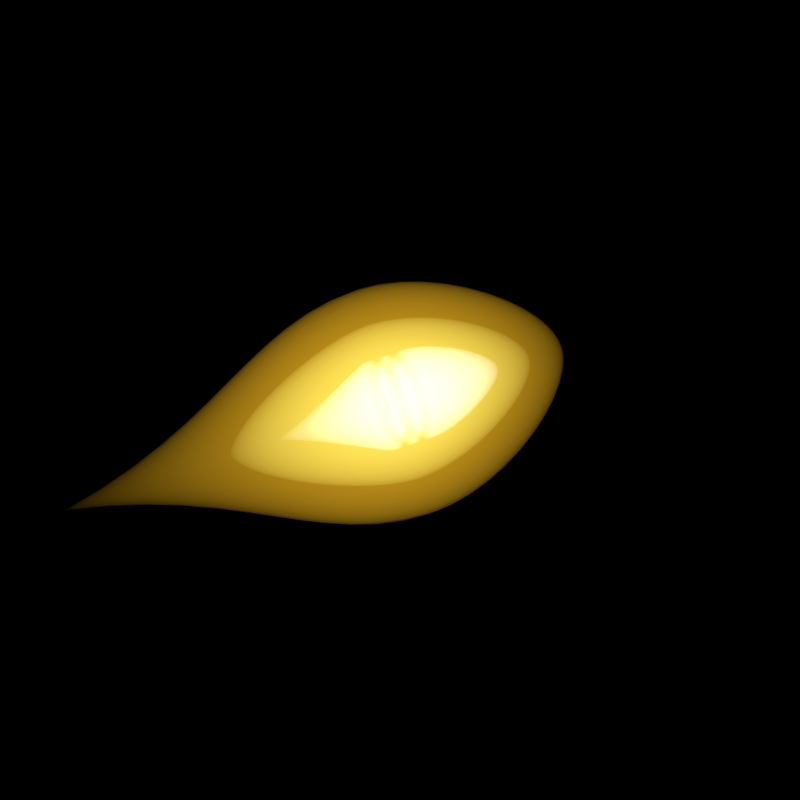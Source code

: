 # Source: Medium_Hybrid_Fusion.blend  (saved by Blender 3.6.11; exported with 4.5.12 LTS)
import bpy
from mathutils import Matrix  # noqa: F401  (used for matrix-valued properties, if any)

bpy.ops.wm.read_factory_settings(use_empty=True)
scene = bpy.context.scene
scene.name = 'Scene'

# ---- collections
col_outfit_camera = bpy.data.collections.new('Outfit Camera'); scene.collection.children.link(col_outfit_camera)
col_top_camera = bpy.data.collections.new('Top Camera'); scene.collection.children.link(col_top_camera)
col_nova_camera = bpy.data.collections.new('Nova Camera'); scene.collection.children.link(col_nova_camera)
col_green = bpy.data.collections.new('Green'); scene.collection.children.link(col_green)
col_orange = bpy.data.collections.new('Orange'); scene.collection.children.link(col_orange)

# ---- materials (node trees are filled in below, after node groups)
mat_material = bpy.data.materials.new('Material')
mat_bullet = bpy.data.materials.new('Bullet')
mat_bullet.diffuse_color = (0.6172, 0.6172, 0.6172, 1.0)
mat_inner_glow = bpy.data.materials.new('Inner Glow')
mat_inner_glow.diffuse_color = (1.0, 1.0, 1.0, 1.0)
mat_outer_glow = bpy.data.materials.new('Outer Glow')
mat_outer_glow.diffuse_color = (0.5457, 1.0, 0.5457, 1.0)
mat_outer_green = bpy.data.materials.new('Outer Green')
mat_outer_green.diffuse_color = (0.005181, 0.9911, 0.005182, 1.0)
mat_outer_yellow = bpy.data.materials.new('Outer Yellow')
mat_outer_yellow.diffuse_color = (0.7011, 0.3763, 0.01444, 1.0)
mat_outer_glow_001 = bpy.data.materials.new('Outer Glow.001')
mat_outer_glow_001.diffuse_color = (0.9387, 0.9387, 0.162, 1.0)
mat_inner_glow_001 = bpy.data.materials.new('Inner Glow.001')
mat_inner_glow_001.diffuse_color = (1.0, 1.0, 1.0, 1.0)

# ---- node groups
ng_auto_smooth = bpy.data.node_groups.new('Auto Smooth', 'GeometryNodeTree')
_s = ng_auto_smooth.interface.new_socket(name='Geometry', in_out='OUTPUT', socket_type='NodeSocketGeometry')
_s = ng_auto_smooth.interface.new_socket(name='Geometry', in_out='INPUT', socket_type='NodeSocketGeometry')
_s = ng_auto_smooth.interface.new_socket(name='Angle', in_out='INPUT', socket_type='NodeSocketFloat')
_s.subtype = 'ANGLE'
_s.min_value = 0.0
_s.max_value = 3.142
ng_auto_smooth.is_modifier = True
_N = ng_auto_smooth.nodes; _L = ng_auto_smooth.links
n0 = _N.new('NodeGroupOutput'); n0.name = 'Group Output'; n0.location = (480, -100)
n1 = _N.new('NodeGroupInput'); n1.name = 'Group Input'; n1.location = (-420, -300)
n2 = _N.new('NodeGroupInput'); n2.name = 'Group Input.001'; n2.location = (-60, -100)
n3 = _N.new('GeometryNodeSetShadeSmooth'); n3.name = 'Set Shade Smooth'; n3.location = (120, -100)
n3.domain = 'EDGE'
n4 = _N.new('GeometryNodeSetShadeSmooth'); n4.name = 'Set Shade Smooth.001'; n4.location = (300, -100)
n5 = _N.new('GeometryNodeInputMeshEdgeAngle'); n5.name = 'Edge Angle'; n5.location = (-420, -220)
n6 = _N.new('GeometryNodeInputEdgeSmooth'); n6.name = 'Is Edge Smooth'; n6.location = (-60, -160)
n7 = _N.new('GeometryNodeInputShadeSmooth'); n7.name = 'Is Face Smooth'; n7.location = (-240, -340)
n8 = _N.new('FunctionNodeBooleanMath'); n8.name = 'Boolean Math'; n8.location = (-60, -220)
n9 = _N.new('FunctionNodeCompare'); n9.name = 'Compare'; n9.location = (-240, -180)
n9.operation = 'LESS_EQUAL'
_L.new(n5.outputs[0], n9.inputs[0])
_L.new(n4.outputs[0], n0.inputs[0])
_L.new(n1.outputs[1], n9.inputs[1])
_L.new(n9.outputs[0], n8.inputs[0])
_L.new(n7.outputs[0], n8.inputs[1])
_L.new(n2.outputs[0], n3.inputs[0])
_L.new(n6.outputs[0], n3.inputs[1])
_L.new(n3.outputs[0], n4.inputs[0])
_L.new(n8.outputs[0], n3.inputs[2])
n0.is_active_output = True

# ---- material node trees
mat_material.use_nodes = True; mat_material.node_tree.nodes.clear()
_N = mat_material.node_tree.nodes; _L = mat_material.node_tree.links
n0 = _N.new('ShaderNodeOutputMaterial'); n0.name = 'Material Output'; n0.location = (300, 300)
n1 = _N.new('ShaderNodeEmission'); n1.name = 'Emission'; n1.location = (10, 300)
n1.inputs[1].default_value = 0.5
_L.new(n1.outputs[0], n0.inputs[0])
n0.is_active_output = True
mat_bullet.use_nodes = True; mat_bullet.node_tree.nodes.clear()
_N = mat_bullet.node_tree.nodes; _L = mat_bullet.node_tree.links
n0 = _N.new('ShaderNodeOutputMaterial'); n0.name = 'Material Output'; n0.location = (300, 300)
n1 = _N.new('ShaderNodeBsdfPrincipled'); n1.name = 'Principled BSDF'; n1.location = (10, 300)
n1.distribution = 'GGX'
n1.subsurface_method = 'BURLEY'
n1.inputs[0].default_value = (0.6172, 0.6172, 0.6172, 1.0)
n1.inputs[1].default_value = 0.7
n1.inputs[3].default_value = 1.45
n1.inputs[27].default_value = (0.0, 0.0, 0.0, 1.0)
n1.inputs[28].default_value = 1.0
_L.new(n1.outputs[0], n0.inputs[0])
n0.is_active_output = True
mat_inner_glow.use_nodes = True; mat_inner_glow.node_tree.nodes.clear()
_N = mat_inner_glow.node_tree.nodes; _L = mat_inner_glow.node_tree.links
n0 = _N.new('ShaderNodeOutputMaterial'); n0.name = 'Material Output'; n0.location = (337, 300)
n1 = _N.new('ShaderNodeEmission'); n1.name = 'Emission'; n1.location = (-87, 262)
n1.inputs[1].default_value = 1.4
_L.new(n1.outputs[0], n0.inputs[1])
n0.is_active_output = True
mat_outer_glow.use_nodes = True; mat_outer_glow.node_tree.nodes.clear()
_N = mat_outer_glow.node_tree.nodes; _L = mat_outer_glow.node_tree.links
n0 = _N.new('ShaderNodeOutputMaterial'); n0.name = 'Material Output'; n0.location = (337, 300)
n1 = _N.new('ShaderNodeEmission'); n1.name = 'Emission'; n1.location = (-87, 262)
n1.inputs[0].default_value = (0.5457, 1.0, 0.5457, 1.0)
n1.inputs[1].default_value = 0.6
_L.new(n1.outputs[0], n0.inputs[1])
n0.is_active_output = True
mat_outer_green.use_nodes = True; mat_outer_green.node_tree.nodes.clear()
_N = mat_outer_green.node_tree.nodes; _L = mat_outer_green.node_tree.links
n0 = _N.new('ShaderNodeOutputMaterial'); n0.name = 'Material Output'; n0.location = (337, 300)
n1 = _N.new('ShaderNodeEmission'); n1.name = 'Emission'; n1.location = (-87, 262)
n1.inputs[0].default_value = (0.005181, 0.9911, 0.005182, 1.0)
n1.inputs[1].default_value = 0.6
_L.new(n1.outputs[0], n0.inputs[1])
n0.is_active_output = True
mat_outer_yellow.use_nodes = True; mat_outer_yellow.node_tree.nodes.clear()
_N = mat_outer_yellow.node_tree.nodes; _L = mat_outer_yellow.node_tree.links
n0 = _N.new('ShaderNodeOutputMaterial'); n0.name = 'Material Output'; n0.location = (337, 300)
n1 = _N.new('ShaderNodeEmission'); n1.name = 'Emission'; n1.location = (-87, 262)
n1.inputs[0].default_value = (0.7011, 0.3763, 0.01444, 1.0)
n1.inputs[1].default_value = 0.6
_L.new(n1.outputs[0], n0.inputs[1])
n0.is_active_output = True
mat_outer_glow_001.use_nodes = True; mat_outer_glow_001.node_tree.nodes.clear()
_N = mat_outer_glow_001.node_tree.nodes; _L = mat_outer_glow_001.node_tree.links
n0 = _N.new('ShaderNodeOutputMaterial'); n0.name = 'Material Output'; n0.location = (337, 300)
n1 = _N.new('ShaderNodeEmission'); n1.name = 'Emission'; n1.location = (-87, 262)
n1.inputs[0].default_value = (0.9387, 0.9387, 0.162, 1.0)
n1.inputs[1].default_value = 0.6
_L.new(n1.outputs[0], n0.inputs[1])
n0.is_active_output = True
mat_inner_glow_001.use_nodes = True; mat_inner_glow_001.node_tree.nodes.clear()
_N = mat_inner_glow_001.node_tree.nodes; _L = mat_inner_glow_001.node_tree.links
n0 = _N.new('ShaderNodeOutputMaterial'); n0.name = 'Material Output'; n0.location = (337, 300)
n1 = _N.new('ShaderNodeEmission'); n1.name = 'Emission'; n1.location = (-87, 262)
n1.inputs[1].default_value = 1.4
_L.new(n1.outputs[0], n0.inputs[1])
n0.is_active_output = True

# ---- world
world_world = bpy.data.worlds.new('World'); scene.world = world_world
world_world.color = (0.0, 0.0, 0.0)
world_world.use_sun_shadow = False
world_world.sun_shadow_jitter_overblur = 0.0
world_world.cycles.sampling_method = 'NONE'
world_world.cycles.sample_map_resolution = 256

# ---- cameras
cam_camera_002 = bpy.data.cameras.new('Camera.002')
cam_camera_002.type = 'ORTHO'
cam_camera_002.clip_end = 100.0
cam_camera_002.lens = 441.0
cam_camera_002.sensor_width = 32.0
cam_camera_002.sensor_height = 18.0
cam_camera_002.ortho_scale = 1.1
cam_camera_002.show_background_images = True
cam_camera_002.dof.focus_distance = 0.0
cam_camera_001 = bpy.data.cameras.new('Camera.001')
cam_camera_001.type = 'ORTHO'
cam_camera_001.clip_end = 100.0
cam_camera_001.lens = 170.0
cam_camera_001.sensor_width = 32.0
cam_camera_001.sensor_height = 18.0
cam_camera_001.ortho_scale = 5.0
cam_camera_001.show_composition_thirds = True
cam_camera_001.dof.focus_distance = 0.0
cam_camera_003 = bpy.data.cameras.new('Camera.003')
cam_camera_003.type = 'ORTHO'
cam_camera_003.clip_end = 100.0
cam_camera_003.lens = 170.0
cam_camera_003.sensor_width = 32.0
cam_camera_003.sensor_height = 18.0
cam_camera_003.ortho_scale = 5.0
cam_camera_003.show_composition_thirds = True
cam_camera_003.dof.focus_distance = 0.0

# ---- lights
light_lamp_002 = bpy.data.lights.new('Lamp.002', 'POINT')
light_lamp_002.transmission_factor = 0.0
light_lamp_002.cutoff_distance = 30.0
light_lamp_002.energy = 500.0
light_lamp_002.shadow_buffer_clip_start = 1.001
light_lamp_002.shadow_soft_size = 1.0
light_lamp_002.shadow_maximum_resolution = 0.006
light_lamp_002.use_absolute_resolution = True
light_lamp_002.cycles.use_multiple_importance_sampling = False
light_sun_002 = bpy.data.lights.new('Sun.002', 'SUN')
light_sun_002.transmission_factor = 0.0
light_sun_002.angle = 1.571
light_sun_002.energy = 2.5
light_sun_002.shadow_buffer_clip_start = 0.5
light_sun_002.shadow_soft_size = 1.0
light_sun_002.shadow_cascade_max_distance = 1000.0
light_sun_002.cycles.use_multiple_importance_sampling = False
light_point_001 = bpy.data.lights.new('Point.001', 'POINT')
light_point_001.color = (0.7187, 0.8527, 1.0)
light_point_001.transmission_factor = 0.0
light_point_001.energy = 2000.0
light_point_001.shadow_buffer_clip_start = 0.5
light_point_001.shadow_soft_size = 0.1
light_point_001.shadow_maximum_resolution = 0.006
light_point_001.use_absolute_resolution = True
light_point_001.cycles.use_multiple_importance_sampling = False
light_sun_001 = bpy.data.lights.new('Sun.001', 'SUN')
light_sun_001.transmission_factor = 0.0
light_sun_001.angle = 0.1993
light_sun_001.energy = 5.0
light_sun_001.shadow_buffer_clip_start = 0.5
light_sun_001.shadow_soft_size = 0.1
light_sun_001.shadow_cascade_max_distance = 1000.0
light_sun_001.cycles.use_multiple_importance_sampling = False
light_point_002 = bpy.data.lights.new('Point.002', 'POINT')
light_point_002.color = (0.7187, 0.8527, 1.0)
light_point_002.transmission_factor = 0.0
light_point_002.energy = 2000.0
light_point_002.shadow_buffer_clip_start = 0.5
light_point_002.shadow_soft_size = 0.1
light_point_002.shadow_maximum_resolution = 0.006
light_point_002.use_absolute_resolution = True
light_point_002.cycles.use_multiple_importance_sampling = False
light_sun_003 = bpy.data.lights.new('Sun.003', 'SUN')
light_sun_003.transmission_factor = 0.0
light_sun_003.angle = 0.1993
light_sun_003.energy = 5.0
light_sun_003.shadow_buffer_clip_start = 0.5
light_sun_003.shadow_soft_size = 0.1
light_sun_003.shadow_cascade_max_distance = 1000.0
light_sun_003.cycles.use_multiple_importance_sampling = False

# ---- meshes
me_mesh = bpy.data.meshes.new('Mesh')
me_mesh.from_pydata([(0.0, 0.0, 0.0), (0.05143, 0.01335, 0.0), (0.1069, 0.05095, 0.0), (0.1647, 0.1092, 0.0), (0.2234, 0.1844, 0.0), (0.2812, 0.2729, 0.0), (0.3365, 0.3712, 0.0), (0.3878, 0.4754, 0.0), (0.4334, 0.5821, 0.0), (0.4716, 0.6876, 0.0), (0.501, 0.7882, 0.0), (0.5198, 0.8802, 0.0), (0.5264, 0.9601, 0.0), (0.0, 0.0, 0.0), (0.05044, 0.01335, 0.01003), (0.1048, 0.05095, 0.02085), (0.1616, 0.1092, 0.03214), (0.2191, 0.1844, 0.04358), (0.2758, 0.2729, 0.05485), (0.33, 0.3712, 0.06565), (0.3803, 0.4754, 0.07565), (0.425, 0.5821, 0.08455), (0.4626, 0.6876, 0.09201), (0.4914, 0.7882, 0.09774), (0.5098, 0.8802, 0.1014), (0.5163, 0.9601, 0.1027), (0.0, 0.0, 0.0), (0.04751, 0.01335, 0.01968), (0.09874, 0.05095, 0.0409), (0.1522, 0.1092, 0.06304), (0.2064, 0.1844, 0.08548), (0.2598, 0.2729, 0.1076), (0.3109, 0.3712, 0.1288), (0.3583, 0.4754, 0.1484), (0.4004, 0.5821, 0.1658), (0.4357, 0.6876, 0.1805), (0.4628, 0.7882, 0.1917), (0.4802, 0.8802, 0.1989), (0.4863, 0.9601, 0.2014), (0.0, 0.0, 0.0), (0.04276, 0.01335, 0.02857), (0.08886, 0.05095, 0.05938), (0.137, 0.1092, 0.09152), (0.1857, 0.1844, 0.1241), (0.2338, 0.2729, 0.1562), (0.2798, 0.3712, 0.187), (0.3224, 0.4754, 0.2154), (0.3603, 0.5821, 0.2408), (0.3922, 0.6876, 0.262), (0.4165, 0.7882, 0.2783), (0.4322, 0.8802, 0.2888), (0.4377, 0.9601, 0.2924), (0.0, 0.0, 0.0), (0.03636, 0.01335, 0.03636), (0.07557, 0.05095, 0.07557), (0.1165, 0.1092, 0.1165), (0.1579, 0.1844, 0.1579), (0.1988, 0.2729, 0.1988), (0.2379, 0.3712, 0.2379), (0.2742, 0.4754, 0.2742), (0.3064, 0.5821, 0.3064), (0.3335, 0.6876, 0.3335), (0.3542, 0.7882, 0.3542), (0.3675, 0.8802, 0.3675), (0.3722, 0.9601, 0.3722), (0.0, 0.0, 0.0), (0.02857, 0.01335, 0.04276), (0.05938, 0.05095, 0.08886), (0.09152, 0.1092, 0.137), (0.1241, 0.1844, 0.1857), (0.1562, 0.2729, 0.2338), (0.187, 0.3712, 0.2798), (0.2154, 0.4754, 0.3224), (0.2408, 0.5821, 0.3603), (0.262, 0.6876, 0.3922), (0.2783, 0.7882, 0.4165), (0.2888, 0.8802, 0.4322), (0.2924, 0.9601, 0.4377), (0.0, 0.0, 0.0), (0.01968, 0.01335, 0.04751), (0.0409, 0.05095, 0.09874), (0.06304, 0.1092, 0.1522), (0.08548, 0.1844, 0.2064), (0.1076, 0.2729, 0.2598), (0.1288, 0.3712, 0.3109), (0.1484, 0.4754, 0.3583), (0.1658, 0.5821, 0.4004), (0.1805, 0.6876, 0.4357), (0.1917, 0.7882, 0.4628), (0.1989, 0.8802, 0.4802), (0.2014, 0.9601, 0.4863), (0.0, 0.0, 0.0), (0.01003, 0.01335, 0.05044), (0.02085, 0.05095, 0.1048), (0.03214, 0.1092, 0.1616), (0.04358, 0.1844, 0.2191), (0.05485, 0.2729, 0.2758), (0.06565, 0.3712, 0.33), (0.07565, 0.4754, 0.3803), (0.08455, 0.5821, 0.425), (0.09201, 0.6876, 0.4626), (0.09774, 0.7882, 0.4914), (0.1014, 0.8802, 0.5098), (0.1027, 0.9601, 0.5163), (0.0, 0.0, 0.0), (-3.725e-09, 0.01335, 0.05143), (3.725e-09, 0.05095, 0.1069), (0.0, 0.1092, 0.1647), (1.118e-08, 0.1844, 0.2234), (1.49e-08, 0.2729, 0.2812), (2.235e-08, 0.3712, 0.3365), (1.49e-08, 0.4754, 0.3878), (9.686e-08, 0.5821, 0.4334), (8.941e-08, 0.6876, 0.4716), (1.118e-07, 0.7882, 0.501), (1.043e-07, 0.8802, 0.5198), (1.043e-07, 0.9601, 0.5264), (0.5264, 1.487, 0.0), (0.5163, 1.487, 0.1027), (0.4863, 1.487, 0.2014), (0.4377, 1.487, 0.2924), (0.3722, 1.487, 0.3722), (0.2924, 1.487, 0.4377), (0.2014, 1.487, 0.4863), (0.1027, 1.487, 0.5163), (1.043e-07, 1.487, 0.5264), (0.4863, 1.066, 0.2014), (0.4863, 1.171, 0.2014), (0.4863, 1.276, 0.2014), (0.4863, 1.382, 0.2014), (0.4377, 1.382, 0.2924), (0.4377, 1.276, 0.2924), (0.4377, 1.171, 0.2924), (0.4377, 1.066, 0.2924), (0.2014, 1.066, 0.4863), (0.2014, 1.171, 0.4863), (0.2014, 1.276, 0.4863), (0.2014, 1.382, 0.4863), (0.1027, 1.382, 0.5163), (0.1027, 1.276, 0.5163), (0.1027, 1.171, 0.5163), (0.1027, 1.066, 0.5163), (0.2924, 1.066, 0.4377), (0.2924, 1.171, 0.4377), (0.2924, 1.276, 0.4377), (0.2924, 1.382, 0.4377), (0.5264, 1.066, 0.0), (0.5264, 1.171, 0.0), (0.5264, 1.276, 0.0), (0.5264, 1.382, 0.0), (0.5163, 1.382, 0.1027), (0.5163, 1.276, 0.1027), (0.5163, 1.171, 0.1027), (0.5163, 1.066, 0.1027), (0.3722, 1.066, 0.3722), (0.3722, 1.171, 0.3722), (0.3722, 1.276, 0.3722), (0.3722, 1.382, 0.3722), (1.043e-07, 1.382, 0.5264), (1.043e-07, 1.276, 0.5264), (1.043e-07, 1.171, 0.5264), (1.043e-07, 1.066, 0.5264), (0.3891, 1.066, 0.1612), (0.3891, 1.171, 0.1612), (0.3501, 1.171, 0.234), (0.3501, 1.066, 0.234), (0.1612, 1.066, 0.3891), (0.1612, 1.171, 0.3891), (0.08216, 1.171, 0.413), (0.08216, 1.066, 0.413), (0.234, 1.066, 0.3501), (0.234, 1.171, 0.3501), (0.4211, 1.066, 0.0), (0.4211, 1.171, 0.0), (0.413, 1.171, 0.08216), (0.413, 1.066, 0.08216), (0.2978, 1.066, 0.2978), (0.2978, 1.171, 0.2978), (8.345e-08, 1.171, 0.4211), (8.345e-08, 1.066, 0.4211), (0.3891, 1.276, 0.1612), (0.3891, 1.382, 0.1612), (0.3501, 1.382, 0.234), (0.3501, 1.276, 0.234), (0.1612, 1.276, 0.3891), (0.1612, 1.382, 0.3891), (0.08216, 1.382, 0.413), (0.08216, 1.276, 0.413), (0.234, 1.276, 0.3501), (0.234, 1.382, 0.3501), (0.4211, 1.276, 0.0), (0.4211, 1.382, 0.0), (0.413, 1.382, 0.08216), (0.413, 1.276, 0.08216), (0.2978, 1.276, 0.2978), (0.2978, 1.382, 0.2978), (8.345e-08, 1.382, 0.4211), (8.345e-08, 1.276, 0.4211), (0.2632, 1.487, 0.0), (0.2581, 1.487, 0.05135), (0.2432, 1.487, 0.1007), (0.2188, 1.487, 0.1462), (0.1861, 1.487, 0.1861), (0.1462, 1.487, 0.2188), (0.1007, 1.487, 0.2432), (0.05135, 1.487, 0.2581), (5.215e-08, 1.487, 0.2632), (0.1316, 1.382, 0.0), (0.1291, 1.382, 0.02567), (0.1216, 1.382, 0.05036), (0.1094, 1.382, 0.07311), (0.09305, 1.382, 0.09305), (0.07311, 1.382, 0.1094), (0.05036, 1.382, 0.1216), (0.02567, 1.382, 0.1291), (2.608e-08, 1.382, 0.1316), (2.608e-08, 1.382, 0.0)], [], [(7, 8, 21, 20), (4, 5, 18, 17), (11, 12, 25, 24), (1, 2, 15, 14), (8, 9, 22, 21), (5, 6, 19, 18), (2, 3, 16, 15), (9, 10, 23, 22), (6, 7, 20, 19), (3, 4, 17, 16), (10, 11, 24, 23), (0, 1, 14, 13), (15, 16, 29, 28), (22, 23, 36, 35), (19, 20, 33, 32), (16, 17, 30, 29), (23, 24, 37, 36), (13, 14, 27, 26), (20, 21, 34, 33), (17, 18, 31, 30), (24, 25, 38, 37), (14, 15, 28, 27), (21, 22, 35, 34), (18, 19, 32, 31), (30, 31, 44, 43), (37, 38, 51, 50), (27, 28, 41, 40), (34, 35, 48, 47), (31, 32, 45, 44), (28, 29, 42, 41), (35, 36, 49, 48), (32, 33, 46, 45), (29, 30, 43, 42), (36, 37, 50, 49), (26, 27, 40, 39), (33, 34, 47, 46), (42, 43, 56, 55), (49, 50, 63, 62), (39, 40, 53, 52), (46, 47, 60, 59), (43, 44, 57, 56), (50, 51, 64, 63), (40, 41, 54, 53), (47, 48, 61, 60), (44, 45, 58, 57), (41, 42, 55, 54), (48, 49, 62, 61), (45, 46, 59, 58), (57, 58, 71, 70), (54, 55, 68, 67), (61, 62, 75, 74), (58, 59, 72, 71), (55, 56, 69, 68), (62, 63, 76, 75), (52, 53, 66, 65), (59, 60, 73, 72), (56, 57, 70, 69), (63, 64, 77, 76), (53, 54, 67, 66), (60, 61, 74, 73), (69, 70, 83, 82), (76, 77, 90, 89), (66, 67, 80, 79), (73, 74, 87, 86), (70, 71, 84, 83), (67, 68, 81, 80), (74, 75, 88, 87), (71, 72, 85, 84), (68, 69, 82, 81), (75, 76, 89, 88), (65, 66, 79, 78), (72, 73, 86, 85), (84, 85, 98, 97), (81, 82, 95, 94), (88, 89, 102, 101), (78, 79, 92, 91), (85, 86, 99, 98), (82, 83, 96, 95), (89, 90, 103, 102), (79, 80, 93, 92), (86, 87, 100, 99), (83, 84, 97, 96), (80, 81, 94, 93), (87, 88, 101, 100), (96, 97, 110, 109), (93, 94, 107, 106), (100, 101, 114, 113), (97, 98, 111, 110), (94, 95, 108, 107), (101, 102, 115, 114), (91, 92, 105, 104), (98, 99, 112, 111), (95, 96, 109, 108), (102, 103, 116, 115), (92, 93, 106, 105), (99, 100, 113, 112), (130, 129, 119, 120), (138, 137, 123, 124), (137, 145, 122, 123), (150, 149, 117, 118), (129, 150, 118, 119), (145, 157, 121, 122), (158, 138, 124, 125), (157, 130, 120, 121), (64, 51, 133, 154), (143, 135, 167, 171), (155, 132, 131, 156), (157, 145, 189, 195), (116, 103, 141, 161), (133, 126, 162, 165), (160, 140, 139, 159), (151, 148, 190, 193), (77, 64, 154, 142), (152, 127, 163, 174), (143, 155, 156, 144), (130, 157, 195, 182), (38, 25, 153, 126), (134, 142, 170, 166), (127, 152, 151, 128), (144, 156, 194, 188), (25, 12, 146, 153), (140, 160, 178, 168), (152, 147, 148, 151), (156, 131, 183, 194), (90, 77, 142, 134), (126, 153, 175, 162), (135, 143, 144, 136), (103, 90, 134, 141), (161, 141, 169, 179), (140, 135, 136, 139), (129, 130, 182, 181), (51, 38, 126, 133), (135, 140, 168, 167), (132, 127, 128, 131), (145, 137, 185, 189), (176, 165, 164, 177), (179, 169, 168, 178), (170, 176, 177, 171), (162, 175, 174, 163), (175, 172, 173, 174), (166, 170, 171, 167), (169, 166, 167, 168), (165, 162, 163, 164), (127, 132, 164, 163), (154, 133, 165, 176), (142, 154, 176, 170), (132, 155, 177, 164), (153, 146, 172, 175), (155, 143, 171, 177), (141, 134, 166, 169), (147, 152, 174, 173), (194, 183, 182, 195), (197, 187, 186, 196), (188, 194, 195, 189), (180, 193, 192, 181), (193, 190, 191, 192), (184, 188, 189, 185), (187, 184, 185, 186), (183, 180, 181, 182), (139, 136, 184, 187), (149, 150, 192, 191), (137, 138, 186, 185), (159, 139, 187, 197), (128, 151, 193, 180), (138, 158, 196, 186), (136, 144, 188, 184), (150, 129, 181, 192), (131, 128, 180, 183), (125, 124, 205, 206), (123, 122, 203, 204), (121, 120, 201, 202), (119, 118, 199, 200), (124, 123, 204, 205), (122, 121, 202, 203), (120, 119, 200, 201), (118, 117, 198, 199), (205, 204, 213, 214), (203, 202, 211, 212), (201, 200, 209, 210), (199, 198, 207, 208), (206, 205, 214, 215), (204, 203, 212, 213), (202, 201, 210, 211), (200, 199, 208, 209), (207, 216, 215, 214, 213, 212, 211, 210, 209, 208)])
me_mesh.polygons.foreach_set('use_smooth', [True] * 185)
me_mesh.materials.append(mat_bullet)
me_mesh.use_remesh_fix_poles = True
me_mesh.use_remesh_preserve_attributes = False
me_mesh.update()
me_mesh_001 = bpy.data.meshes.new('Mesh.001')
me_mesh_001.from_pydata([(0.01125, -0.05083, 0.0), (0.02792, -0.1071, 0.0), (0.0491, -0.1676, 0.0), (0.07387, -0.2313, 0.0), (0.1013, -0.297, 0.0), (0.1305, -0.3636, 0.0), (0.1605, -0.43, 0.0), (0.1904, -0.495, 0.0), (0.2193, -0.5575, 0.0), (0.2463, -0.6163, 0.0), (0.2704, -0.6705, 0.0), (0.2908, -0.7187, 0.0), (0.01103, -0.05083, 0.002195), (0.02739, -0.1071, 0.005448), (0.04816, -0.1676, 0.009579), (0.07245, -0.2313, 0.01441), (0.09936, -0.297, 0.01976), (0.128, -0.3636, 0.02546), (0.1574, -0.43, 0.03131), (0.1868, -0.495, 0.03715), (0.2151, -0.5575, 0.04279), (0.2416, -0.6163, 0.04805), (0.2652, -0.6705, 0.05276), (0.2852, -0.7187, 0.05673), (0.01039, -0.05083, 0.004305), (0.0258, -0.1071, 0.01069), (0.04537, -0.1676, 0.01879), (0.06825, -0.2313, 0.02827), (0.09359, -0.297, 0.03877), (0.1206, -0.3636, 0.04993), (0.1483, -0.43, 0.06142), (0.1759, -0.495, 0.07287), (0.2026, -0.5575, 0.08393), (0.2276, -0.6163, 0.09426), (0.2498, -0.6705, 0.1035), (0.2687, -0.7187, 0.1113), (0.009353, -0.05083, 0.00625), (0.02322, -0.1071, 0.01551), (0.04083, -0.1676, 0.02728), (0.06142, -0.2313, 0.04104), (0.08423, -0.297, 0.05628), (0.1085, -0.3636, 0.07249), (0.1334, -0.43, 0.08916), (0.1583, -0.495, 0.1058), (0.1824, -0.5575, 0.1218), (0.2048, -0.6163, 0.1368), (0.2249, -0.6705, 0.1502), (0.2418, -0.7187, 0.1616), (0.007954, -0.05083, 0.007954), (0.01974, -0.1071, 0.01974), (0.03472, -0.1676, 0.03472), (0.05223, -0.2313, 0.05223), (0.07163, -0.297, 0.07163), (0.09227, -0.3636, 0.09227), (0.1135, -0.43, 0.1135), (0.1346, -0.495, 0.1346), (0.1551, -0.5575, 0.1551), (0.1742, -0.6163, 0.1742), (0.1912, -0.6705, 0.1912), (0.2056, -0.7187, 0.2056), (0.00625, -0.05083, 0.009353), (0.01551, -0.1071, 0.02322), (0.02728, -0.1676, 0.04083), (0.04104, -0.2313, 0.06142), (0.05628, -0.297, 0.08423), (0.07249, -0.3636, 0.1085), (0.08916, -0.43, 0.1334), (0.1058, -0.495, 0.1583), (0.1218, -0.5575, 0.1824), (0.1368, -0.6163, 0.2048), (0.1502, -0.6705, 0.2249), (0.1616, -0.7187, 0.2418), (0.004305, -0.05083, 0.01039), (0.01069, -0.1071, 0.0258), (0.01879, -0.1676, 0.04537), (0.02827, -0.2313, 0.06825), (0.03877, -0.297, 0.09359), (0.04993, -0.3636, 0.1206), (0.06142, -0.43, 0.1483), (0.07287, -0.495, 0.1759), (0.08393, -0.5575, 0.2026), (0.09426, -0.6163, 0.2276), (0.1035, -0.6705, 0.2498), (0.1113, -0.7187, 0.2687), (0.0, 0.0, 0.0), (0.002195, -0.05083, 0.01103), (0.005448, -0.1071, 0.02739), (0.009579, -0.1676, 0.04816), (0.01441, -0.2313, 0.07245), (0.01976, -0.297, 0.09936), (0.02546, -0.3636, 0.128), (0.03131, -0.43, 0.1574), (0.03715, -0.495, 0.1868), (0.04279, -0.5575, 0.2151), (0.04805, -0.6163, 0.2416), (0.05276, -0.6705, 0.2652), (0.05673, -0.7187, 0.2852), (-7.218e-09, -0.05083, 0.01125), (-1.863e-08, -0.1071, 0.02792), (-2.421e-08, -0.1676, 0.0491), (-3.818e-08, -0.2313, 0.07387), (-4.284e-08, -0.297, 0.1013), (-5.774e-08, -0.3636, 0.1305), (-7.451e-08, -0.43, 0.1605), (-8.196e-08, -0.495, 0.1904), (-8.568e-08, -0.5575, 0.2193), (-1.08e-07, -0.6163, 0.2463), (-1.192e-07, -0.6705, 0.2704), (-1.006e-07, -0.7187, 0.2908)], [], [(4, 16, 17, 5), (1, 13, 14, 2), (8, 20, 21, 9), (5, 17, 18, 6), (2, 14, 15, 3), (9, 21, 22, 10), (84, 12, 0), (6, 18, 19, 7), (3, 15, 16, 4), (10, 22, 23, 11), (0, 12, 13, 1), (7, 19, 20, 8), (21, 33, 34, 22), (84, 24, 12), (18, 30, 31, 19), (15, 27, 28, 16), (22, 34, 35, 23), (12, 24, 25, 13), (19, 31, 32, 20), (16, 28, 29, 17), (13, 25, 26, 14), (20, 32, 33, 21), (17, 29, 30, 18), (14, 26, 27, 15), (25, 37, 38, 26), (32, 44, 45, 33), (29, 41, 42, 30), (26, 38, 39, 27), (33, 45, 46, 34), (84, 36, 24), (30, 42, 43, 31), (27, 39, 40, 28), (34, 46, 47, 35), (24, 36, 37, 25), (31, 43, 44, 32), (28, 40, 41, 29), (46, 58, 59, 47), (36, 48, 49, 37), (43, 55, 56, 44), (40, 52, 53, 41), (37, 49, 50, 38), (44, 56, 57, 45), (41, 53, 54, 42), (38, 50, 51, 39), (45, 57, 58, 46), (84, 48, 36), (42, 54, 55, 43), (39, 51, 52, 40), (50, 62, 63, 51), (57, 69, 70, 58), (84, 60, 48), (54, 66, 67, 55), (51, 63, 64, 52), (58, 70, 71, 59), (48, 60, 61, 49), (55, 67, 68, 56), (52, 64, 65, 53), (49, 61, 62, 50), (56, 68, 69, 57), (53, 65, 66, 54), (61, 73, 74, 62), (68, 80, 81, 69), (65, 77, 78, 66), (62, 74, 75, 63), (69, 81, 82, 70), (84, 72, 60), (66, 78, 79, 67), (63, 75, 76, 64), (70, 82, 83, 71), (60, 72, 73, 61), (67, 79, 80, 68), (64, 76, 77, 65), (75, 88, 89, 76), (82, 95, 96, 83), (72, 85, 86, 73), (79, 92, 93, 80), (76, 89, 90, 77), (73, 86, 87, 74), (80, 93, 94, 81), (77, 90, 91, 78), (74, 87, 88, 75), (81, 94, 95, 82), (84, 85, 72), (78, 91, 92, 79), (87, 99, 100, 88), (94, 106, 107, 95), (84, 97, 85), (91, 103, 104, 92), (88, 100, 101, 89), (95, 107, 108, 96), (85, 97, 98, 86), (92, 104, 105, 93), (89, 101, 102, 90), (86, 98, 99, 87), (93, 105, 106, 94), (90, 102, 103, 91)])
me_mesh_001.polygons.foreach_set('use_smooth', [True] * 96)
me_mesh_001.materials.append(mat_inner_glow)
me_mesh_001.use_remesh_fix_poles = True
me_mesh_001.use_remesh_preserve_attributes = False
me_mesh_001.update()
me_mesh_002 = bpy.data.meshes.new('Mesh.002')
me_mesh_002.from_pydata([(0.5085, 0.9339, 0.0), (0.5021, 0.8283, 0.0), (0.4839, 0.7206, 0.0), (0.4555, 0.6129, 0.0), (0.4185, 0.5073, 0.0), (0.3744, 0.4061, 0.0), (0.3249, 0.3113, 0.0), (0.2714, 0.2252, 0.0), (0.2155, 0.1499, 0.0), (0.1589, 0.08756, 0.0), (0.1031, 0.04036, 0.0), (0.04956, 0.01045, 0.0), (0.0, 0.0, 0.0), (0.4987, 0.9339, 0.0992), (0.4924, 0.8283, 0.09795), (0.4746, 0.7206, 0.0944), (0.4468, 0.6129, 0.08887), (0.4105, 0.5073, 0.08164), (0.3672, 0.4061, 0.07305), (0.3186, 0.3113, 0.06338), (0.2662, 0.2252, 0.05294), (0.2114, 0.1499, 0.04205), (0.1558, 0.08756, 0.031), (0.1011, 0.04036, 0.0201), (0.04861, 0.01045, 0.00967), (0.4639, 0.8283, 0.1921), (0.4471, 0.7206, 0.1852), (0.4208, 0.6129, 0.1743), (0.3866, 0.5073, 0.1602), (0.3459, 0.4061, 0.1433), (0.3001, 0.3113, 0.1243), (0.2507, 0.2252, 0.1038), (0.1991, 0.1499, 0.08248), (0.1468, 0.08756, 0.06081), (0.09521, 0.04036, 0.03944), (0.04579, 0.01045, 0.01897), (0.4228, 0.9339, 0.2825), (0.4175, 0.8283, 0.2789), (0.4023, 0.7206, 0.2688), (0.3787, 0.6129, 0.2531), (0.348, 0.5073, 0.2325), (0.3113, 0.4061, 0.208), (0.2701, 0.3113, 0.1805), (0.2256, 0.2252, 0.1508), (0.1792, 0.1499, 0.1197), (0.1321, 0.08756, 0.08828), (0.08569, 0.04036, 0.05725), (0.04121, 0.01045, 0.02754), (0.355, 0.8283, 0.355), (0.3422, 0.7206, 0.3422), (0.3221, 0.6129, 0.3221), (0.2959, 0.5073, 0.2959), (0.2648, 0.4061, 0.2648), (0.2297, 0.3113, 0.2297), (0.1919, 0.2252, 0.1919), (0.1524, 0.1499, 0.1524), (0.1124, 0.08756, 0.1124), (0.07287, 0.04036, 0.07287), (0.03505, 0.01045, 0.03505), (0.2789, 0.8283, 0.4175), (0.2688, 0.7206, 0.4023), (0.2531, 0.6129, 0.3787), (0.2325, 0.5073, 0.348), (0.208, 0.4061, 0.3113), (0.1805, 0.3113, 0.2701), (0.1508, 0.2252, 0.2256), (0.1197, 0.1499, 0.1792), (0.08828, 0.08756, 0.1321), (0.05725, 0.04036, 0.08569), (0.02754, 0.01045, 0.04121), (0.1946, 0.9339, 0.4698), (0.1921, 0.8283, 0.4639), (0.1852, 0.7206, 0.4471), (0.1743, 0.6129, 0.4208), (0.1602, 0.5073, 0.3866), (0.1433, 0.4061, 0.3459), (0.1243, 0.3113, 0.3001), (0.1038, 0.2252, 0.2507), (0.08248, 0.1499, 0.1991), (0.06081, 0.08756, 0.1468), (0.03944, 0.04036, 0.09521), (0.01897, 0.01045, 0.04579), (0.09795, 0.8283, 0.4924), (0.0944, 0.7206, 0.4746), (0.08887, 0.6129, 0.4468), (0.08164, 0.5073, 0.4105), (0.07305, 0.4061, 0.3672), (0.06338, 0.3113, 0.3186), (0.05294, 0.2252, 0.2662), (0.04205, 0.1499, 0.2114), (0.031, 0.08756, 0.1558), (0.0201, 0.04036, 0.1011), (0.00967, 0.01045, 0.04861), (8.196e-08, 0.8283, 0.5021), (9.686e-08, 0.7206, 0.4839), (6.706e-08, 0.6129, 0.4555), (-7.451e-09, 0.5073, 0.4185), (2.235e-08, 0.4061, 0.3744), (2.98e-08, 0.3113, 0.3249), (-7.451e-09, 0.2252, 0.2714), (-2.608e-08, 0.1499, 0.2155), (1.304e-08, 0.08756, 0.1589), (-7.451e-09, 0.04036, 0.1031), (-9.313e-10, 0.01045, 0.04956), (0.5028, 1.02, 0.0), (0.4865, 1.119, 0.0), (0.4607, 1.227, 0.0), (0.4268, 1.341, 0.0), (0.3857, 1.457, 0.0), (0.3388, 1.572, 0.0), (0.2872, 1.683, 0.0), (0.2321, 1.787, 0.0), (0.1746, 1.88, 0.0), (0.116, 1.959, 0.0), (0.05738, 2.02, 0.0), (0.4931, 1.02, 0.09809), (0.4771, 1.119, 0.09491), (0.4519, 1.227, 0.08989), (0.4186, 1.341, 0.08326), (0.3783, 1.457, 0.07525), (0.3323, 1.572, 0.0661), (0.2817, 1.683, 0.05603), (0.2276, 1.787, 0.04527), (0.1712, 1.88, 0.03406), (0.1137, 1.959, 0.02262), (0.05628, 2.02, 0.01119), (0.4698, 0.9339, 0.1946), (0.4645, 1.02, 0.1924), (0.4494, 1.119, 0.1862), (0.4257, 1.227, 0.1763), (0.3943, 1.341, 0.1633), (0.3564, 1.457, 0.1476), (0.313, 1.572, 0.1297), (0.2653, 1.683, 0.1099), (0.2144, 1.787, 0.0888), (0.1613, 1.88, 0.06681), (0.1071, 1.959, 0.04438), (0.05301, 2.02, 0.02196), (0.418, 1.02, 0.2793), (0.4045, 1.119, 0.2703), (0.3831, 1.227, 0.256), (0.3548, 1.341, 0.2371), (0.3207, 1.457, 0.2143), (0.2817, 1.572, 0.1882), (0.2388, 1.683, 0.1596), (0.1929, 1.787, 0.1289), (0.1452, 1.88, 0.097), (0.09642, 1.959, 0.06443), (0.04771, 2.02, 0.03188), (0.3595, 0.9339, 0.3595), (0.3555, 1.02, 0.3555), (0.344, 1.119, 0.344), (0.3258, 1.227, 0.3258), (0.3018, 1.341, 0.3018), (0.2727, 1.457, 0.2727), (0.2396, 1.572, 0.2396), (0.2031, 1.683, 0.2031), (0.1641, 1.787, 0.1641), (0.1235, 1.88, 0.1235), (0.082, 1.959, 0.082), (0.04057, 2.02, 0.04057), (0.2825, 0.9339, 0.4228), (0.2793, 1.02, 0.418), (0.2703, 1.119, 0.4045), (0.256, 1.227, 0.3831), (0.2371, 1.341, 0.3548), (0.2143, 1.457, 0.3207), (0.1882, 1.572, 0.2817), (0.1596, 1.683, 0.2388), (0.1289, 1.787, 0.1929), (0.097, 1.88, 0.1452), (0.06443, 1.959, 0.09642), (0.03188, 2.02, 0.04771), (0.1924, 1.02, 0.4645), (0.1862, 1.119, 0.4494), (0.1763, 1.227, 0.4257), (0.1633, 1.341, 0.3943), (0.1476, 1.457, 0.3564), (0.1297, 1.572, 0.313), (0.1099, 1.683, 0.2653), (0.0888, 1.787, 0.2144), (0.06681, 1.88, 0.1613), (0.04438, 1.959, 0.1071), (0.02196, 2.02, 0.05301), (0.0992, 0.9339, 0.4987), (0.09809, 1.02, 0.4931), (0.09491, 1.119, 0.4771), (0.08989, 1.227, 0.4519), (0.08326, 1.341, 0.4186), (0.07525, 1.457, 0.3783), (0.0661, 1.572, 0.3323), (0.05603, 1.683, 0.2817), (0.04527, 1.787, 0.2276), (0.03406, 1.88, 0.1712), (0.02262, 1.959, 0.1137), (0.01119, 2.02, 0.05628), (0.0, 2.061, 0.0), (-2.384e-07, 0.9339, 0.5085), (-2.384e-07, 1.02, 0.5028), (-1.788e-07, 1.119, 0.4865), (-1.788e-07, 1.227, 0.4607), (-1.788e-07, 1.341, 0.4268), (-1.788e-07, 1.457, 0.3857), (-5.96e-08, 1.572, 0.3388), (-5.96e-08, 1.683, 0.2872), (0.0, 1.787, 0.2321), (-5.96e-08, 1.88, 0.1746), (0.0, 1.959, 0.116), (0.0, 2.02, 0.05738)], [], [(6, 19, 20, 7), (3, 16, 17, 4), (10, 23, 24, 11), (0, 13, 14, 1), (7, 20, 21, 8), (4, 17, 18, 5), (11, 24, 12), (1, 14, 15, 2), (8, 21, 22, 9), (5, 18, 19, 6), (2, 15, 16, 3), (9, 22, 23, 10), (24, 35, 12), (14, 25, 26, 15), (21, 32, 33, 22), (18, 29, 30, 19), (15, 26, 27, 16), (22, 33, 34, 23), (19, 30, 31, 20), (16, 27, 28, 17), (23, 34, 35, 24), (13, 126, 25, 14), (20, 31, 32, 21), (17, 28, 29, 18), (27, 39, 40, 28), (34, 46, 47, 35), (126, 36, 37, 25), (31, 43, 44, 32), (28, 40, 41, 29), (35, 47, 12), (25, 37, 38, 26), (32, 44, 45, 33), (29, 41, 42, 30), (26, 38, 39, 27), (33, 45, 46, 34), (30, 42, 43, 31), (38, 49, 50, 39), (45, 56, 57, 46), (42, 53, 54, 43), (39, 50, 51, 40), (46, 57, 58, 47), (36, 149, 48, 37), (43, 54, 55, 44), (40, 51, 52, 41), (47, 58, 12), (37, 48, 49, 38), (44, 55, 56, 45), (41, 52, 53, 42), (51, 62, 63, 52), (58, 69, 12), (48, 59, 60, 49), (55, 66, 67, 56), (52, 63, 64, 53), (49, 60, 61, 50), (56, 67, 68, 57), (53, 64, 65, 54), (50, 61, 62, 51), (57, 68, 69, 58), (149, 161, 59, 48), (54, 65, 66, 55), (61, 73, 74, 62), (68, 80, 81, 69), (161, 70, 71, 59), (65, 77, 78, 66), (62, 74, 75, 63), (69, 81, 12), (59, 71, 72, 60), (66, 78, 79, 67), (63, 75, 76, 64), (60, 72, 73, 61), (67, 79, 80, 68), (64, 76, 77, 65), (75, 86, 87, 76), (72, 83, 84, 73), (79, 90, 91, 80), (76, 87, 88, 77), (73, 84, 85, 74), (80, 91, 92, 81), (70, 184, 82, 71), (77, 88, 89, 78), (74, 85, 86, 75), (81, 92, 12), (71, 82, 83, 72), (78, 89, 90, 79), (85, 96, 97, 86), (92, 103, 12), (82, 93, 94, 83), (89, 100, 101, 90), (86, 97, 98, 87), (83, 94, 95, 84), (90, 101, 102, 91), (87, 98, 99, 88), (84, 95, 96, 85), (91, 102, 103, 92), (184, 197, 93, 82), (88, 99, 100, 89), (108, 109, 120, 119), (105, 106, 117, 116), (112, 113, 124, 123), (109, 110, 121, 120), (106, 107, 118, 117), (113, 114, 125, 124), (0, 104, 115, 13), (110, 111, 122, 121), (107, 108, 119, 118), (114, 196, 125), (104, 105, 116, 115), (111, 112, 123, 122), (124, 125, 137, 136), (13, 115, 127, 126), (121, 122, 134, 133), (118, 119, 131, 130), (125, 196, 137), (115, 116, 128, 127), (122, 123, 135, 134), (119, 120, 132, 131), (116, 117, 129, 128), (123, 124, 136, 135), (120, 121, 133, 132), (117, 118, 130, 129), (128, 129, 140, 139), (135, 136, 147, 146), (132, 133, 144, 143), (129, 130, 141, 140), (136, 137, 148, 147), (126, 127, 138, 36), (133, 134, 145, 144), (130, 131, 142, 141), (137, 196, 148), (127, 128, 139, 138), (134, 135, 146, 145), (131, 132, 143, 142), (148, 196, 160), (138, 139, 151, 150), (145, 146, 158, 157), (142, 143, 155, 154), (139, 140, 152, 151), (146, 147, 159, 158), (143, 144, 156, 155), (140, 141, 153, 152), (147, 148, 160, 159), (36, 138, 150, 149), (144, 145, 157, 156), (141, 142, 154, 153), (152, 153, 165, 164), (159, 160, 172, 171), (149, 150, 162, 161), (156, 157, 169, 168), (153, 154, 166, 165), (160, 196, 172), (150, 151, 163, 162), (157, 158, 170, 169), (154, 155, 167, 166), (151, 152, 164, 163), (158, 159, 171, 170), (155, 156, 168, 167), (163, 164, 175, 174), (170, 171, 182, 181), (167, 168, 179, 178), (164, 165, 176, 175), (171, 172, 183, 182), (161, 162, 173, 70), (168, 169, 180, 179), (165, 166, 177, 176), (172, 196, 183), (162, 163, 174, 173), (169, 170, 181, 180), (166, 167, 178, 177), (176, 177, 189, 188), (183, 196, 195), (173, 174, 186, 185), (180, 181, 193, 192), (177, 178, 190, 189), (174, 175, 187, 186), (181, 182, 194, 193), (178, 179, 191, 190), (175, 176, 188, 187), (182, 183, 195, 194), (70, 173, 185, 184), (179, 180, 192, 191), (187, 188, 201, 200), (194, 195, 208, 207), (184, 185, 198, 197), (191, 192, 205, 204), (188, 189, 202, 201), (195, 196, 208), (185, 186, 199, 198), (192, 193, 206, 205), (189, 190, 203, 202), (186, 187, 200, 199), (193, 194, 207, 206), (190, 191, 204, 203)])
me_mesh_002.polygons.foreach_set('use_smooth', [True] * 192)
me_mesh_002.materials.append(mat_outer_glow)
me_mesh_002.use_remesh_fix_poles = True
me_mesh_002.use_remesh_preserve_attributes = False
me_mesh_002.update()
me_mesh_007 = bpy.data.meshes.new('Mesh.007')
me_mesh_007.from_pydata([(0.7267, 1.323, 0.0), (0.6966, 1.489, 0.0), (0.6505, 1.647, 0.0), (0.5915, 1.802, 0.0), (0.5223, 1.958, 0.0), (0.446, 2.119, 0.0), (0.3654, 2.288, 0.0), (0.2834, 2.471, 0.0), (0.203, 2.672, 0.0), (0.127, 2.894, 0.0), (0.05835, 3.142, 0.0), (-5.96e-08, 3.42, 0.0), (0.07385, 0.01253, 0.0), (0.1527, 0.04846, 0.0), (0.2345, 0.1053, 0.0), (0.3169, 0.1805, 0.0), (0.3978, 0.2717, 0.0), (0.4749, 0.3762, 0.0), (0.5462, 0.4917, 0.0), (0.6095, 0.6157, 0.0), (0.6624, 0.7455, 0.0), (0.703, 0.8788, 0.0), (0.7289, 1.013, 0.0), (0.738, 1.146, 0.0), (0.7128, 1.323, 0.1418), (0.6832, 1.489, 0.1359), (0.638, 1.647, 0.1269), (0.5801, 1.802, 0.1154), (0.5123, 1.958, 0.1019), (0.4374, 2.119, 0.08701), (0.3584, 2.288, 0.07128), (0.278, 2.471, 0.05529), (0.1991, 2.672, 0.0396), (0.1245, 2.894, 0.02477), (0.05723, 3.142, 0.01138), (0.0, 0.0, 0.0), (0.07243, 0.01253, 0.01441), (0.1498, 0.04846, 0.0298), (0.23, 0.1053, 0.04574), (0.3108, 0.1805, 0.06182), (0.3901, 0.2717, 0.0776), (0.4658, 0.3762, 0.09266), (0.5357, 0.4917, 0.1066), (0.5978, 0.6157, 0.1189), (0.6497, 0.7455, 0.1292), (0.6895, 0.8788, 0.1371), (0.7149, 1.013, 0.1422), (0.7239, 1.146, 0.144), (0.6714, 1.323, 0.2781), (0.6436, 1.489, 0.2666), (0.601, 1.647, 0.249), (0.5465, 1.802, 0.2264), (0.4826, 1.958, 0.1999), (0.412, 2.119, 0.1707), (0.3376, 2.288, 0.1398), (0.2618, 2.471, 0.1085), (0.1875, 2.672, 0.07767), (0.1173, 2.894, 0.04859), (0.05391, 3.142, 0.02233), (0.06823, 0.01253, 0.02826), (0.1411, 0.04846, 0.05845), (0.2166, 0.1053, 0.08973), (0.2927, 0.1805, 0.1213), (0.3675, 0.2717, 0.1522), (0.4388, 0.3762, 0.1817), (0.5047, 0.4917, 0.209), (0.5631, 0.6157, 0.2332), (0.612, 0.7455, 0.2535), (0.6495, 0.8788, 0.269), (0.6734, 1.013, 0.2789), (0.6819, 1.146, 0.2824), (0.6043, 1.323, 0.4038), (0.5792, 1.489, 0.387), (0.5409, 1.647, 0.3614), (0.4918, 1.802, 0.3286), (0.4343, 1.958, 0.2902), (0.3708, 2.119, 0.2478), (0.3038, 2.288, 0.203), (0.2356, 2.471, 0.1574), (0.1688, 2.672, 0.1128), (0.1056, 2.894, 0.07054), (0.04852, 3.142, 0.03242), (0.0614, 0.01253, 0.04103), (0.127, 0.04846, 0.08485), (0.195, 0.1053, 0.1303), (0.2635, 0.1805, 0.176), (0.3307, 0.2717, 0.221), (0.3949, 0.3762, 0.2639), (0.4542, 0.4917, 0.3035), (0.5068, 0.6157, 0.3386), (0.5508, 0.7455, 0.368), (0.5845, 0.8788, 0.3906), (0.6061, 1.013, 0.405), (0.6137, 1.146, 0.41), (0.5139, 1.323, 0.5139), (0.4926, 1.489, 0.4926), (0.46, 1.647, 0.46), (0.4182, 1.802, 0.4182), (0.3693, 1.958, 0.3693), (0.3154, 2.119, 0.3154), (0.2584, 2.288, 0.2584), (0.2004, 2.471, 0.2004), (0.1435, 2.672, 0.1435), (0.08978, 2.894, 0.08978), (0.04126, 3.142, 0.04126), (0.05222, 0.01253, 0.05222), (0.108, 0.04846, 0.108), (0.1658, 0.1053, 0.1658), (0.2241, 0.1805, 0.2241), (0.2813, 0.2717, 0.2813), (0.3358, 0.3762, 0.3358), (0.3862, 0.4917, 0.3862), (0.431, 0.6157, 0.431), (0.4684, 0.7455, 0.4684), (0.4971, 0.8788, 0.4971), (0.5154, 1.013, 0.5154), (0.5219, 1.146, 0.5219), (0.4038, 1.323, 0.6043), (0.387, 1.489, 0.5792), (0.3614, 1.647, 0.5409), (0.3286, 1.802, 0.4918), (0.2902, 1.958, 0.4343), (0.2478, 2.119, 0.3708), (0.203, 2.288, 0.3038), (0.1574, 2.471, 0.2356), (0.1128, 2.672, 0.1688), (0.07054, 2.894, 0.1056), (0.03242, 3.142, 0.04852), (0.04103, 0.01253, 0.0614), (0.08485, 0.04846, 0.127), (0.1303, 0.1053, 0.195), (0.176, 0.1805, 0.2635), (0.221, 0.2717, 0.3307), (0.2639, 0.3762, 0.3949), (0.3035, 0.4917, 0.4542), (0.3386, 0.6157, 0.5068), (0.368, 0.7455, 0.5508), (0.3906, 0.8788, 0.5845), (0.405, 1.013, 0.6061), (0.41, 1.146, 0.6137), (0.2781, 1.323, 0.6714), (0.2666, 1.489, 0.6436), (0.249, 1.647, 0.601), (0.2264, 1.802, 0.5465), (0.1999, 1.958, 0.4826), (0.1707, 2.119, 0.412), (0.1398, 2.288, 0.3376), (0.1085, 2.471, 0.2618), (0.07767, 2.672, 0.1875), (0.04859, 2.894, 0.1173), (0.02233, 3.142, 0.05391), (0.02826, 0.01253, 0.06823), (0.05845, 0.04846, 0.1411), (0.08973, 0.1053, 0.2166), (0.1213, 0.1805, 0.2927), (0.1522, 0.2717, 0.3675), (0.1817, 0.3762, 0.4388), (0.209, 0.4917, 0.5047), (0.2332, 0.6157, 0.5631), (0.2535, 0.7455, 0.612), (0.269, 0.8788, 0.6495), (0.2789, 1.013, 0.6734), (0.2824, 1.146, 0.6819), (0.1418, 1.323, 0.7128), (0.1359, 1.489, 0.6832), (0.1269, 1.647, 0.638), (0.1154, 1.802, 0.5801), (0.1019, 1.958, 0.5123), (0.08701, 2.119, 0.4374), (0.07128, 2.288, 0.3584), (0.05529, 2.471, 0.278), (0.0396, 2.672, 0.1991), (0.02477, 2.894, 0.1245), (0.01138, 3.142, 0.05723), (0.01441, 0.01253, 0.07243), (0.0298, 0.04846, 0.1498), (0.04574, 0.1053, 0.23), (0.06182, 0.1805, 0.3108), (0.0776, 0.2717, 0.3901), (0.09266, 0.3762, 0.4658), (0.1066, 0.4917, 0.5357), (0.1189, 0.6157, 0.5978), (0.1292, 0.7455, 0.6497), (0.1371, 0.8788, 0.6895), (0.1422, 1.013, 0.7149), (0.144, 1.146, 0.7239), (2.533e-07, 1.323, 0.7267), (1.788e-07, 1.489, 0.6966), (1.639e-07, 1.647, 0.6505), (2.235e-07, 1.802, 0.5915), (2.086e-07, 1.958, 0.5223), (2.533e-07, 2.119, 0.446), (2.906e-07, 2.288, 0.3654), (2.682e-07, 2.471, 0.2834), (3.539e-07, 2.672, 0.203), (3.818e-07, 2.894, 0.127), (4.191e-07, 3.142, 0.05835), (-1.863e-09, 0.01253, 0.07385), (-1.676e-08, 0.04846, 0.1527), (-1.863e-08, 0.1053, 0.2345), (-1.49e-08, 0.1805, 0.3169), (-1.49e-08, 0.2717, 0.3978), (-1.49e-08, 0.3762, 0.4749), (7.451e-09, 0.4917, 0.5462), (5.96e-08, 0.6157, 0.6095), (1.49e-08, 0.7455, 0.6624), (4.47e-08, 0.8788, 0.703), (2.98e-08, 1.013, 0.7289), (2.384e-07, 1.146, 0.738)], [], [(19, 20, 44, 43), (12, 13, 37, 36), (5, 6, 30, 29), (20, 21, 45, 44), (13, 14, 38, 37), (6, 7, 31, 30), (21, 22, 46, 45), (14, 15, 39, 38), (7, 8, 32, 31), (22, 23, 47, 46), (0, 1, 25, 24), (15, 16, 40, 39), (8, 9, 33, 32), (23, 0, 24, 47), (1, 2, 26, 25), (16, 17, 41, 40), (9, 10, 34, 33), (2, 3, 27, 26), (17, 18, 42, 41), (10, 11, 34), (3, 4, 28, 27), (18, 19, 43, 42), (35, 12, 36), (4, 5, 29, 28), (34, 11, 58), (27, 28, 52, 51), (42, 43, 66, 65), (35, 36, 59), (28, 29, 53, 52), (43, 44, 67, 66), (36, 37, 60, 59), (29, 30, 54, 53), (44, 45, 68, 67), (37, 38, 61, 60), (30, 31, 55, 54), (45, 46, 69, 68), (38, 39, 62, 61), (31, 32, 56, 55), (46, 47, 70, 69), (24, 25, 49, 48), (39, 40, 63, 62), (32, 33, 57, 56), (47, 24, 48, 70), (25, 26, 50, 49), (40, 41, 64, 63), (33, 34, 58, 57), (26, 27, 51, 50), (41, 42, 65, 64), (67, 68, 91, 90), (60, 61, 84, 83), (54, 55, 78, 77), (68, 69, 92, 91), (61, 62, 85, 84), (55, 56, 79, 78), (69, 70, 93, 92), (48, 49, 72, 71), (62, 63, 86, 85), (56, 57, 80, 79), (70, 48, 71, 93), (49, 50, 73, 72), (63, 64, 87, 86), (57, 58, 81, 80), (50, 51, 74, 73), (64, 65, 88, 87), (58, 11, 81), (51, 52, 75, 74), (65, 66, 89, 88), (35, 59, 82), (52, 53, 76, 75), (66, 67, 90, 89), (59, 60, 83, 82), (53, 54, 77, 76), (79, 80, 103, 102), (93, 71, 94, 116), (72, 73, 96, 95), (86, 87, 110, 109), (80, 81, 104, 103), (73, 74, 97, 96), (87, 88, 111, 110), (81, 11, 104), (74, 75, 98, 97), (88, 89, 112, 111), (35, 82, 105), (75, 76, 99, 98), (89, 90, 113, 112), (82, 83, 106, 105), (76, 77, 100, 99), (90, 91, 114, 113), (83, 84, 107, 106), (77, 78, 101, 100), (91, 92, 115, 114), (84, 85, 108, 107), (78, 79, 102, 101), (92, 93, 116, 115), (71, 72, 95, 94), (85, 86, 109, 108), (35, 105, 128), (98, 99, 122, 121), (112, 113, 136, 135), (105, 106, 129, 128), (99, 100, 123, 122), (113, 114, 137, 136), (106, 107, 130, 129), (100, 101, 124, 123), (114, 115, 138, 137), (107, 108, 131, 130), (101, 102, 125, 124), (115, 116, 139, 138), (94, 95, 118, 117), (108, 109, 132, 131), (102, 103, 126, 125), (116, 94, 117, 139), (95, 96, 119, 118), (109, 110, 133, 132), (103, 104, 127, 126), (96, 97, 120, 119), (110, 111, 134, 133), (104, 11, 127), (97, 98, 121, 120), (111, 112, 135, 134), (137, 138, 161, 160), (130, 131, 154, 153), (124, 125, 148, 147), (138, 139, 162, 161), (117, 118, 141, 140), (131, 132, 155, 154), (125, 126, 149, 148), (139, 117, 140, 162), (118, 119, 142, 141), (132, 133, 156, 155), (126, 127, 150, 149), (119, 120, 143, 142), (133, 134, 157, 156), (127, 11, 150), (120, 121, 144, 143), (134, 135, 158, 157), (35, 128, 151), (121, 122, 145, 144), (135, 136, 159, 158), (128, 129, 152, 151), (122, 123, 146, 145), (136, 137, 160, 159), (129, 130, 153, 152), (123, 124, 147, 146), (149, 150, 173, 172), (142, 143, 166, 165), (156, 157, 180, 179), (150, 11, 173), (143, 144, 167, 166), (157, 158, 181, 180), (35, 151, 174), (144, 145, 168, 167), (158, 159, 182, 181), (151, 152, 175, 174), (145, 146, 169, 168), (159, 160, 183, 182), (152, 153, 176, 175), (146, 147, 170, 169), (160, 161, 184, 183), (153, 154, 177, 176), (147, 148, 171, 170), (161, 162, 185, 184), (140, 141, 164, 163), (154, 155, 178, 177), (148, 149, 172, 171), (162, 140, 163, 185), (141, 142, 165, 164), (155, 156, 179, 178), (174, 175, 198, 197), (168, 169, 192, 191), (182, 183, 206, 205), (175, 176, 199, 198), (169, 170, 193, 192), (183, 184, 207, 206), (176, 177, 200, 199), (170, 171, 194, 193), (184, 185, 208, 207), (163, 164, 187, 186), (177, 178, 201, 200), (171, 172, 195, 194), (185, 163, 186, 208), (164, 165, 188, 187), (178, 179, 202, 201), (172, 173, 196, 195), (165, 166, 189, 188), (179, 180, 203, 202), (173, 11, 196), (166, 167, 190, 189), (180, 181, 204, 203), (35, 174, 197), (167, 168, 191, 190), (181, 182, 205, 204)])
me_mesh_007.polygons.foreach_set('use_smooth', [True] * 192)
me_mesh_007.materials.append(mat_outer_green)
me_mesh_007.use_remesh_fix_poles = True
me_mesh_007.use_remesh_preserve_attributes = False
me_mesh_007.update()
me_mesh_003 = bpy.data.meshes.new('Mesh.003')
me_mesh_003.from_pydata([(0.7267, 1.323, 0.0), (0.6966, 1.489, 0.0), (0.6505, 1.647, 0.0), (0.5915, 1.802, 0.0), (0.5223, 1.958, 0.0), (0.446, 2.119, 0.0), (0.3654, 2.288, 0.0), (0.2834, 2.471, 0.0), (0.203, 2.672, 0.0), (0.127, 2.894, 0.0), (0.05835, 3.142, 0.0), (-5.96e-08, 3.42, 0.0), (0.07385, 0.01253, 0.0), (0.1527, 0.04846, 0.0), (0.2345, 0.1053, 0.0), (0.3169, 0.1805, 0.0), (0.3978, 0.2717, 0.0), (0.4749, 0.3762, 0.0), (0.5462, 0.4917, 0.0), (0.6095, 0.6157, 0.0), (0.6624, 0.7455, 0.0), (0.703, 0.8788, 0.0), (0.7289, 1.013, 0.0), (0.738, 1.146, 0.0), (0.7128, 1.323, 0.1418), (0.6832, 1.489, 0.1359), (0.638, 1.647, 0.1269), (0.5801, 1.802, 0.1154), (0.5123, 1.958, 0.1019), (0.4374, 2.119, 0.08701), (0.3584, 2.288, 0.07128), (0.278, 2.471, 0.05529), (0.1991, 2.672, 0.0396), (0.1245, 2.894, 0.02477), (0.05723, 3.142, 0.01138), (0.0, 0.0, 0.0), (0.07243, 0.01253, 0.01441), (0.1498, 0.04846, 0.0298), (0.23, 0.1053, 0.04574), (0.3108, 0.1805, 0.06182), (0.3901, 0.2717, 0.0776), (0.4658, 0.3762, 0.09266), (0.5357, 0.4917, 0.1066), (0.5978, 0.6157, 0.1189), (0.6497, 0.7455, 0.1292), (0.6895, 0.8788, 0.1371), (0.7149, 1.013, 0.1422), (0.7239, 1.146, 0.144), (0.6714, 1.323, 0.2781), (0.6436, 1.489, 0.2666), (0.601, 1.647, 0.249), (0.5465, 1.802, 0.2264), (0.4826, 1.958, 0.1999), (0.412, 2.119, 0.1707), (0.3376, 2.288, 0.1398), (0.2618, 2.471, 0.1085), (0.1875, 2.672, 0.07767), (0.1173, 2.894, 0.04859), (0.05391, 3.142, 0.02233), (0.06823, 0.01253, 0.02826), (0.1411, 0.04846, 0.05845), (0.2166, 0.1053, 0.08973), (0.2927, 0.1805, 0.1213), (0.3675, 0.2717, 0.1522), (0.4388, 0.3762, 0.1817), (0.5047, 0.4917, 0.209), (0.5631, 0.6157, 0.2332), (0.612, 0.7455, 0.2535), (0.6495, 0.8788, 0.269), (0.6734, 1.013, 0.2789), (0.6819, 1.146, 0.2824), (0.6043, 1.323, 0.4038), (0.5792, 1.489, 0.387), (0.5409, 1.647, 0.3614), (0.4918, 1.802, 0.3286), (0.4343, 1.958, 0.2902), (0.3708, 2.119, 0.2478), (0.3038, 2.288, 0.203), (0.2356, 2.471, 0.1574), (0.1688, 2.672, 0.1128), (0.1056, 2.894, 0.07054), (0.04852, 3.142, 0.03242), (0.0614, 0.01253, 0.04103), (0.127, 0.04846, 0.08485), (0.195, 0.1053, 0.1303), (0.2635, 0.1805, 0.176), (0.3307, 0.2717, 0.221), (0.3949, 0.3762, 0.2639), (0.4542, 0.4917, 0.3035), (0.5068, 0.6157, 0.3386), (0.5508, 0.7455, 0.368), (0.5845, 0.8788, 0.3906), (0.6061, 1.013, 0.405), (0.6137, 1.146, 0.41), (0.5139, 1.323, 0.5139), (0.4926, 1.489, 0.4926), (0.46, 1.647, 0.46), (0.4182, 1.802, 0.4182), (0.3693, 1.958, 0.3693), (0.3154, 2.119, 0.3154), (0.2584, 2.288, 0.2584), (0.2004, 2.471, 0.2004), (0.1435, 2.672, 0.1435), (0.08978, 2.894, 0.08978), (0.04126, 3.142, 0.04126), (0.05222, 0.01253, 0.05222), (0.108, 0.04846, 0.108), (0.1658, 0.1053, 0.1658), (0.2241, 0.1805, 0.2241), (0.2813, 0.2717, 0.2813), (0.3358, 0.3762, 0.3358), (0.3862, 0.4917, 0.3862), (0.431, 0.6157, 0.431), (0.4684, 0.7455, 0.4684), (0.4971, 0.8788, 0.4971), (0.5154, 1.013, 0.5154), (0.5219, 1.146, 0.5219), (0.4038, 1.323, 0.6043), (0.387, 1.489, 0.5792), (0.3614, 1.647, 0.5409), (0.3286, 1.802, 0.4918), (0.2902, 1.958, 0.4343), (0.2478, 2.119, 0.3708), (0.203, 2.288, 0.3038), (0.1574, 2.471, 0.2356), (0.1128, 2.672, 0.1688), (0.07054, 2.894, 0.1056), (0.03242, 3.142, 0.04852), (0.04103, 0.01253, 0.0614), (0.08485, 0.04846, 0.127), (0.1303, 0.1053, 0.195), (0.176, 0.1805, 0.2635), (0.221, 0.2717, 0.3307), (0.2639, 0.3762, 0.3949), (0.3035, 0.4917, 0.4542), (0.3386, 0.6157, 0.5068), (0.368, 0.7455, 0.5508), (0.3906, 0.8788, 0.5845), (0.405, 1.013, 0.6061), (0.41, 1.146, 0.6137), (0.2781, 1.323, 0.6714), (0.2666, 1.489, 0.6436), (0.249, 1.647, 0.601), (0.2264, 1.802, 0.5465), (0.1999, 1.958, 0.4826), (0.1707, 2.119, 0.412), (0.1398, 2.288, 0.3376), (0.1085, 2.471, 0.2618), (0.07767, 2.672, 0.1875), (0.04859, 2.894, 0.1173), (0.02233, 3.142, 0.05391), (0.02826, 0.01253, 0.06823), (0.05845, 0.04846, 0.1411), (0.08973, 0.1053, 0.2166), (0.1213, 0.1805, 0.2927), (0.1522, 0.2717, 0.3675), (0.1817, 0.3762, 0.4388), (0.209, 0.4917, 0.5047), (0.2332, 0.6157, 0.5631), (0.2535, 0.7455, 0.612), (0.269, 0.8788, 0.6495), (0.2789, 1.013, 0.6734), (0.2824, 1.146, 0.6819), (0.1418, 1.323, 0.7128), (0.1359, 1.489, 0.6832), (0.1269, 1.647, 0.638), (0.1154, 1.802, 0.5801), (0.1019, 1.958, 0.5123), (0.08701, 2.119, 0.4374), (0.07128, 2.288, 0.3584), (0.05529, 2.471, 0.278), (0.0396, 2.672, 0.1991), (0.02477, 2.894, 0.1245), (0.01138, 3.142, 0.05723), (0.01441, 0.01253, 0.07243), (0.0298, 0.04846, 0.1498), (0.04574, 0.1053, 0.23), (0.06182, 0.1805, 0.3108), (0.0776, 0.2717, 0.3901), (0.09266, 0.3762, 0.4658), (0.1066, 0.4917, 0.5357), (0.1189, 0.6157, 0.5978), (0.1292, 0.7455, 0.6497), (0.1371, 0.8788, 0.6895), (0.1422, 1.013, 0.7149), (0.144, 1.146, 0.7239), (2.533e-07, 1.323, 0.7267), (1.788e-07, 1.489, 0.6966), (1.639e-07, 1.647, 0.6505), (2.235e-07, 1.802, 0.5915), (2.086e-07, 1.958, 0.5223), (2.533e-07, 2.119, 0.446), (2.906e-07, 2.288, 0.3654), (2.682e-07, 2.471, 0.2834), (3.539e-07, 2.672, 0.203), (3.818e-07, 2.894, 0.127), (4.191e-07, 3.142, 0.05835), (-1.863e-09, 0.01253, 0.07385), (-1.676e-08, 0.04846, 0.1527), (-1.863e-08, 0.1053, 0.2345), (-1.49e-08, 0.1805, 0.3169), (-1.49e-08, 0.2717, 0.3978), (-1.49e-08, 0.3762, 0.4749), (7.451e-09, 0.4917, 0.5462), (5.96e-08, 0.6157, 0.6095), (1.49e-08, 0.7455, 0.6624), (4.47e-08, 0.8788, 0.703), (2.98e-08, 1.013, 0.7289), (2.384e-07, 1.146, 0.738)], [], [(19, 20, 44, 43), (12, 13, 37, 36), (5, 6, 30, 29), (20, 21, 45, 44), (13, 14, 38, 37), (6, 7, 31, 30), (21, 22, 46, 45), (14, 15, 39, 38), (7, 8, 32, 31), (22, 23, 47, 46), (0, 1, 25, 24), (15, 16, 40, 39), (8, 9, 33, 32), (23, 0, 24, 47), (1, 2, 26, 25), (16, 17, 41, 40), (9, 10, 34, 33), (2, 3, 27, 26), (17, 18, 42, 41), (10, 11, 34), (3, 4, 28, 27), (18, 19, 43, 42), (35, 12, 36), (4, 5, 29, 28), (34, 11, 58), (27, 28, 52, 51), (42, 43, 66, 65), (35, 36, 59), (28, 29, 53, 52), (43, 44, 67, 66), (36, 37, 60, 59), (29, 30, 54, 53), (44, 45, 68, 67), (37, 38, 61, 60), (30, 31, 55, 54), (45, 46, 69, 68), (38, 39, 62, 61), (31, 32, 56, 55), (46, 47, 70, 69), (24, 25, 49, 48), (39, 40, 63, 62), (32, 33, 57, 56), (47, 24, 48, 70), (25, 26, 50, 49), (40, 41, 64, 63), (33, 34, 58, 57), (26, 27, 51, 50), (41, 42, 65, 64), (67, 68, 91, 90), (60, 61, 84, 83), (54, 55, 78, 77), (68, 69, 92, 91), (61, 62, 85, 84), (55, 56, 79, 78), (69, 70, 93, 92), (48, 49, 72, 71), (62, 63, 86, 85), (56, 57, 80, 79), (70, 48, 71, 93), (49, 50, 73, 72), (63, 64, 87, 86), (57, 58, 81, 80), (50, 51, 74, 73), (64, 65, 88, 87), (58, 11, 81), (51, 52, 75, 74), (65, 66, 89, 88), (35, 59, 82), (52, 53, 76, 75), (66, 67, 90, 89), (59, 60, 83, 82), (53, 54, 77, 76), (79, 80, 103, 102), (93, 71, 94, 116), (72, 73, 96, 95), (86, 87, 110, 109), (80, 81, 104, 103), (73, 74, 97, 96), (87, 88, 111, 110), (81, 11, 104), (74, 75, 98, 97), (88, 89, 112, 111), (35, 82, 105), (75, 76, 99, 98), (89, 90, 113, 112), (82, 83, 106, 105), (76, 77, 100, 99), (90, 91, 114, 113), (83, 84, 107, 106), (77, 78, 101, 100), (91, 92, 115, 114), (84, 85, 108, 107), (78, 79, 102, 101), (92, 93, 116, 115), (71, 72, 95, 94), (85, 86, 109, 108), (35, 105, 128), (98, 99, 122, 121), (112, 113, 136, 135), (105, 106, 129, 128), (99, 100, 123, 122), (113, 114, 137, 136), (106, 107, 130, 129), (100, 101, 124, 123), (114, 115, 138, 137), (107, 108, 131, 130), (101, 102, 125, 124), (115, 116, 139, 138), (94, 95, 118, 117), (108, 109, 132, 131), (102, 103, 126, 125), (116, 94, 117, 139), (95, 96, 119, 118), (109, 110, 133, 132), (103, 104, 127, 126), (96, 97, 120, 119), (110, 111, 134, 133), (104, 11, 127), (97, 98, 121, 120), (111, 112, 135, 134), (137, 138, 161, 160), (130, 131, 154, 153), (124, 125, 148, 147), (138, 139, 162, 161), (117, 118, 141, 140), (131, 132, 155, 154), (125, 126, 149, 148), (139, 117, 140, 162), (118, 119, 142, 141), (132, 133, 156, 155), (126, 127, 150, 149), (119, 120, 143, 142), (133, 134, 157, 156), (127, 11, 150), (120, 121, 144, 143), (134, 135, 158, 157), (35, 128, 151), (121, 122, 145, 144), (135, 136, 159, 158), (128, 129, 152, 151), (122, 123, 146, 145), (136, 137, 160, 159), (129, 130, 153, 152), (123, 124, 147, 146), (149, 150, 173, 172), (142, 143, 166, 165), (156, 157, 180, 179), (150, 11, 173), (143, 144, 167, 166), (157, 158, 181, 180), (35, 151, 174), (144, 145, 168, 167), (158, 159, 182, 181), (151, 152, 175, 174), (145, 146, 169, 168), (159, 160, 183, 182), (152, 153, 176, 175), (146, 147, 170, 169), (160, 161, 184, 183), (153, 154, 177, 176), (147, 148, 171, 170), (161, 162, 185, 184), (140, 141, 164, 163), (154, 155, 178, 177), (148, 149, 172, 171), (162, 140, 163, 185), (141, 142, 165, 164), (155, 156, 179, 178), (174, 175, 198, 197), (168, 169, 192, 191), (182, 183, 206, 205), (175, 176, 199, 198), (169, 170, 193, 192), (183, 184, 207, 206), (176, 177, 200, 199), (170, 171, 194, 193), (184, 185, 208, 207), (163, 164, 187, 186), (177, 178, 201, 200), (171, 172, 195, 194), (185, 163, 186, 208), (164, 165, 188, 187), (178, 179, 202, 201), (172, 173, 196, 195), (165, 166, 189, 188), (179, 180, 203, 202), (173, 11, 196), (166, 167, 190, 189), (180, 181, 204, 203), (35, 174, 197), (167, 168, 191, 190), (181, 182, 205, 204)])
me_mesh_003.polygons.foreach_set('use_smooth', [True] * 192)
me_mesh_003.materials.append(mat_outer_yellow)
me_mesh_003.use_remesh_fix_poles = True
me_mesh_003.use_remesh_preserve_attributes = False
me_mesh_003.update()
me_mesh_004 = bpy.data.meshes.new('Mesh.004')
me_mesh_004.from_pydata([(0.5085, 0.9339, 0.0), (0.5021, 0.8283, 0.0), (0.4839, 0.7206, 0.0), (0.4555, 0.6129, 0.0), (0.4185, 0.5073, 0.0), (0.3744, 0.4061, 0.0), (0.3249, 0.3113, 0.0), (0.2714, 0.2252, 0.0), (0.2155, 0.1499, 0.0), (0.1589, 0.08756, 0.0), (0.1031, 0.04036, 0.0), (0.04956, 0.01045, 0.0), (0.0, 0.0, 0.0), (0.4987, 0.9339, 0.0992), (0.4924, 0.8283, 0.09795), (0.4746, 0.7206, 0.0944), (0.4468, 0.6129, 0.08887), (0.4105, 0.5073, 0.08164), (0.3672, 0.4061, 0.07305), (0.3186, 0.3113, 0.06338), (0.2662, 0.2252, 0.05294), (0.2114, 0.1499, 0.04205), (0.1558, 0.08756, 0.031), (0.1011, 0.04036, 0.0201), (0.04861, 0.01045, 0.00967), (0.4639, 0.8283, 0.1921), (0.4471, 0.7206, 0.1852), (0.4208, 0.6129, 0.1743), (0.3866, 0.5073, 0.1602), (0.3459, 0.4061, 0.1433), (0.3001, 0.3113, 0.1243), (0.2507, 0.2252, 0.1038), (0.1991, 0.1499, 0.08248), (0.1468, 0.08756, 0.06081), (0.09521, 0.04036, 0.03944), (0.04579, 0.01045, 0.01897), (0.4228, 0.9339, 0.2825), (0.4175, 0.8283, 0.2789), (0.4023, 0.7206, 0.2688), (0.3787, 0.6129, 0.2531), (0.348, 0.5073, 0.2325), (0.3113, 0.4061, 0.208), (0.2701, 0.3113, 0.1805), (0.2256, 0.2252, 0.1508), (0.1792, 0.1499, 0.1197), (0.1321, 0.08756, 0.08828), (0.08569, 0.04036, 0.05725), (0.04121, 0.01045, 0.02754), (0.355, 0.8283, 0.355), (0.3422, 0.7206, 0.3422), (0.3221, 0.6129, 0.3221), (0.2959, 0.5073, 0.2959), (0.2648, 0.4061, 0.2648), (0.2297, 0.3113, 0.2297), (0.1919, 0.2252, 0.1919), (0.1524, 0.1499, 0.1524), (0.1124, 0.08756, 0.1124), (0.07287, 0.04036, 0.07287), (0.03505, 0.01045, 0.03505), (0.2789, 0.8283, 0.4175), (0.2688, 0.7206, 0.4023), (0.2531, 0.6129, 0.3787), (0.2325, 0.5073, 0.348), (0.208, 0.4061, 0.3113), (0.1805, 0.3113, 0.2701), (0.1508, 0.2252, 0.2256), (0.1197, 0.1499, 0.1792), (0.08828, 0.08756, 0.1321), (0.05725, 0.04036, 0.08569), (0.02754, 0.01045, 0.04121), (0.1946, 0.9339, 0.4698), (0.1921, 0.8283, 0.4639), (0.1852, 0.7206, 0.4471), (0.1743, 0.6129, 0.4208), (0.1602, 0.5073, 0.3866), (0.1433, 0.4061, 0.3459), (0.1243, 0.3113, 0.3001), (0.1038, 0.2252, 0.2507), (0.08248, 0.1499, 0.1991), (0.06081, 0.08756, 0.1468), (0.03944, 0.04036, 0.09521), (0.01897, 0.01045, 0.04579), (0.09795, 0.8283, 0.4924), (0.0944, 0.7206, 0.4746), (0.08887, 0.6129, 0.4468), (0.08164, 0.5073, 0.4105), (0.07305, 0.4061, 0.3672), (0.06338, 0.3113, 0.3186), (0.05294, 0.2252, 0.2662), (0.04205, 0.1499, 0.2114), (0.031, 0.08756, 0.1558), (0.0201, 0.04036, 0.1011), (0.00967, 0.01045, 0.04861), (8.196e-08, 0.8283, 0.5021), (9.686e-08, 0.7206, 0.4839), (6.706e-08, 0.6129, 0.4555), (-7.451e-09, 0.5073, 0.4185), (2.235e-08, 0.4061, 0.3744), (2.98e-08, 0.3113, 0.3249), (-7.451e-09, 0.2252, 0.2714), (-2.608e-08, 0.1499, 0.2155), (1.304e-08, 0.08756, 0.1589), (-7.451e-09, 0.04036, 0.1031), (-9.313e-10, 0.01045, 0.04956), (0.5028, 1.02, 0.0), (0.4865, 1.119, 0.0), (0.4607, 1.227, 0.0), (0.4268, 1.341, 0.0), (0.3857, 1.457, 0.0), (0.3388, 1.572, 0.0), (0.2872, 1.683, 0.0), (0.2321, 1.787, 0.0), (0.1746, 1.88, 0.0), (0.116, 1.959, 0.0), (0.05738, 2.02, 0.0), (0.4931, 1.02, 0.09809), (0.4771, 1.119, 0.09491), (0.4519, 1.227, 0.08989), (0.4186, 1.341, 0.08326), (0.3783, 1.457, 0.07525), (0.3323, 1.572, 0.0661), (0.2817, 1.683, 0.05603), (0.2276, 1.787, 0.04527), (0.1712, 1.88, 0.03406), (0.1137, 1.959, 0.02262), (0.05628, 2.02, 0.01119), (0.4698, 0.9339, 0.1946), (0.4645, 1.02, 0.1924), (0.4494, 1.119, 0.1862), (0.4257, 1.227, 0.1763), (0.3943, 1.341, 0.1633), (0.3564, 1.457, 0.1476), (0.313, 1.572, 0.1297), (0.2653, 1.683, 0.1099), (0.2144, 1.787, 0.0888), (0.1613, 1.88, 0.06681), (0.1071, 1.959, 0.04438), (0.05301, 2.02, 0.02196), (0.418, 1.02, 0.2793), (0.4045, 1.119, 0.2703), (0.3831, 1.227, 0.256), (0.3548, 1.341, 0.2371), (0.3207, 1.457, 0.2143), (0.2817, 1.572, 0.1882), (0.2388, 1.683, 0.1596), (0.1929, 1.787, 0.1289), (0.1452, 1.88, 0.097), (0.09642, 1.959, 0.06443), (0.04771, 2.02, 0.03188), (0.3595, 0.9339, 0.3595), (0.3555, 1.02, 0.3555), (0.344, 1.119, 0.344), (0.3258, 1.227, 0.3258), (0.3018, 1.341, 0.3018), (0.2727, 1.457, 0.2727), (0.2396, 1.572, 0.2396), (0.2031, 1.683, 0.2031), (0.1641, 1.787, 0.1641), (0.1235, 1.88, 0.1235), (0.082, 1.959, 0.082), (0.04057, 2.02, 0.04057), (0.2825, 0.9339, 0.4228), (0.2793, 1.02, 0.418), (0.2703, 1.119, 0.4045), (0.256, 1.227, 0.3831), (0.2371, 1.341, 0.3548), (0.2143, 1.457, 0.3207), (0.1882, 1.572, 0.2817), (0.1596, 1.683, 0.2388), (0.1289, 1.787, 0.1929), (0.097, 1.88, 0.1452), (0.06443, 1.959, 0.09642), (0.03188, 2.02, 0.04771), (0.1924, 1.02, 0.4645), (0.1862, 1.119, 0.4494), (0.1763, 1.227, 0.4257), (0.1633, 1.341, 0.3943), (0.1476, 1.457, 0.3564), (0.1297, 1.572, 0.313), (0.1099, 1.683, 0.2653), (0.0888, 1.787, 0.2144), (0.06681, 1.88, 0.1613), (0.04438, 1.959, 0.1071), (0.02196, 2.02, 0.05301), (0.0992, 0.9339, 0.4987), (0.09809, 1.02, 0.4931), (0.09491, 1.119, 0.4771), (0.08989, 1.227, 0.4519), (0.08326, 1.341, 0.4186), (0.07525, 1.457, 0.3783), (0.0661, 1.572, 0.3323), (0.05603, 1.683, 0.2817), (0.04527, 1.787, 0.2276), (0.03406, 1.88, 0.1712), (0.02262, 1.959, 0.1137), (0.01119, 2.02, 0.05628), (0.0, 2.061, 0.0), (-2.384e-07, 0.9339, 0.5085), (-2.384e-07, 1.02, 0.5028), (-1.788e-07, 1.119, 0.4865), (-1.788e-07, 1.227, 0.4607), (-1.788e-07, 1.341, 0.4268), (-1.788e-07, 1.457, 0.3857), (-5.96e-08, 1.572, 0.3388), (-5.96e-08, 1.683, 0.2872), (0.0, 1.787, 0.2321), (-5.96e-08, 1.88, 0.1746), (0.0, 1.959, 0.116), (0.0, 2.02, 0.05738)], [], [(6, 19, 20, 7), (3, 16, 17, 4), (10, 23, 24, 11), (0, 13, 14, 1), (7, 20, 21, 8), (4, 17, 18, 5), (11, 24, 12), (1, 14, 15, 2), (8, 21, 22, 9), (5, 18, 19, 6), (2, 15, 16, 3), (9, 22, 23, 10), (24, 35, 12), (14, 25, 26, 15), (21, 32, 33, 22), (18, 29, 30, 19), (15, 26, 27, 16), (22, 33, 34, 23), (19, 30, 31, 20), (16, 27, 28, 17), (23, 34, 35, 24), (13, 126, 25, 14), (20, 31, 32, 21), (17, 28, 29, 18), (27, 39, 40, 28), (34, 46, 47, 35), (126, 36, 37, 25), (31, 43, 44, 32), (28, 40, 41, 29), (35, 47, 12), (25, 37, 38, 26), (32, 44, 45, 33), (29, 41, 42, 30), (26, 38, 39, 27), (33, 45, 46, 34), (30, 42, 43, 31), (38, 49, 50, 39), (45, 56, 57, 46), (42, 53, 54, 43), (39, 50, 51, 40), (46, 57, 58, 47), (36, 149, 48, 37), (43, 54, 55, 44), (40, 51, 52, 41), (47, 58, 12), (37, 48, 49, 38), (44, 55, 56, 45), (41, 52, 53, 42), (51, 62, 63, 52), (58, 69, 12), (48, 59, 60, 49), (55, 66, 67, 56), (52, 63, 64, 53), (49, 60, 61, 50), (56, 67, 68, 57), (53, 64, 65, 54), (50, 61, 62, 51), (57, 68, 69, 58), (149, 161, 59, 48), (54, 65, 66, 55), (61, 73, 74, 62), (68, 80, 81, 69), (161, 70, 71, 59), (65, 77, 78, 66), (62, 74, 75, 63), (69, 81, 12), (59, 71, 72, 60), (66, 78, 79, 67), (63, 75, 76, 64), (60, 72, 73, 61), (67, 79, 80, 68), (64, 76, 77, 65), (75, 86, 87, 76), (72, 83, 84, 73), (79, 90, 91, 80), (76, 87, 88, 77), (73, 84, 85, 74), (80, 91, 92, 81), (70, 184, 82, 71), (77, 88, 89, 78), (74, 85, 86, 75), (81, 92, 12), (71, 82, 83, 72), (78, 89, 90, 79), (85, 96, 97, 86), (92, 103, 12), (82, 93, 94, 83), (89, 100, 101, 90), (86, 97, 98, 87), (83, 94, 95, 84), (90, 101, 102, 91), (87, 98, 99, 88), (84, 95, 96, 85), (91, 102, 103, 92), (184, 197, 93, 82), (88, 99, 100, 89), (108, 109, 120, 119), (105, 106, 117, 116), (112, 113, 124, 123), (109, 110, 121, 120), (106, 107, 118, 117), (113, 114, 125, 124), (0, 104, 115, 13), (110, 111, 122, 121), (107, 108, 119, 118), (114, 196, 125), (104, 105, 116, 115), (111, 112, 123, 122), (124, 125, 137, 136), (13, 115, 127, 126), (121, 122, 134, 133), (118, 119, 131, 130), (125, 196, 137), (115, 116, 128, 127), (122, 123, 135, 134), (119, 120, 132, 131), (116, 117, 129, 128), (123, 124, 136, 135), (120, 121, 133, 132), (117, 118, 130, 129), (128, 129, 140, 139), (135, 136, 147, 146), (132, 133, 144, 143), (129, 130, 141, 140), (136, 137, 148, 147), (126, 127, 138, 36), (133, 134, 145, 144), (130, 131, 142, 141), (137, 196, 148), (127, 128, 139, 138), (134, 135, 146, 145), (131, 132, 143, 142), (148, 196, 160), (138, 139, 151, 150), (145, 146, 158, 157), (142, 143, 155, 154), (139, 140, 152, 151), (146, 147, 159, 158), (143, 144, 156, 155), (140, 141, 153, 152), (147, 148, 160, 159), (36, 138, 150, 149), (144, 145, 157, 156), (141, 142, 154, 153), (152, 153, 165, 164), (159, 160, 172, 171), (149, 150, 162, 161), (156, 157, 169, 168), (153, 154, 166, 165), (160, 196, 172), (150, 151, 163, 162), (157, 158, 170, 169), (154, 155, 167, 166), (151, 152, 164, 163), (158, 159, 171, 170), (155, 156, 168, 167), (163, 164, 175, 174), (170, 171, 182, 181), (167, 168, 179, 178), (164, 165, 176, 175), (171, 172, 183, 182), (161, 162, 173, 70), (168, 169, 180, 179), (165, 166, 177, 176), (172, 196, 183), (162, 163, 174, 173), (169, 170, 181, 180), (166, 167, 178, 177), (176, 177, 189, 188), (183, 196, 195), (173, 174, 186, 185), (180, 181, 193, 192), (177, 178, 190, 189), (174, 175, 187, 186), (181, 182, 194, 193), (178, 179, 191, 190), (175, 176, 188, 187), (182, 183, 195, 194), (70, 173, 185, 184), (179, 180, 192, 191), (187, 188, 201, 200), (194, 195, 208, 207), (184, 185, 198, 197), (191, 192, 205, 204), (188, 189, 202, 201), (195, 196, 208), (185, 186, 199, 198), (192, 193, 206, 205), (189, 190, 203, 202), (186, 187, 200, 199), (193, 194, 207, 206), (190, 191, 204, 203)])
me_mesh_004.polygons.foreach_set('use_smooth', [True] * 192)
me_mesh_004.materials.append(mat_outer_glow_001)
me_mesh_004.use_remesh_fix_poles = True
me_mesh_004.use_remesh_preserve_attributes = False
me_mesh_004.update()
me_mesh_005 = bpy.data.meshes.new('Mesh.005')
me_mesh_005.from_pydata([(0.05143, 0.01335, 0.0), (0.1069, 0.05095, 0.0), (0.1647, 0.1092, 0.0), (0.2234, 0.1844, 0.0), (0.2812, 0.2729, 0.0), (0.3365, 0.3712, 0.0), (0.3878, 0.4754, 0.0), (0.4334, 0.5821, 0.0), (0.4716, 0.6876, 0.0), (0.501, 0.7882, 0.0), (0.5198, 0.8802, 0.0), (0.5264, 0.9601, 0.0), (0.05044, 0.01335, 0.01003), (0.1048, 0.05095, 0.02085), (0.1616, 0.1092, 0.03214), (0.2191, 0.1844, 0.04358), (0.2758, 0.2729, 0.05485), (0.33, 0.3712, 0.06565), (0.3803, 0.4754, 0.07565), (0.425, 0.5821, 0.08455), (0.4626, 0.6876, 0.09201), (0.4914, 0.7882, 0.09774), (0.5098, 0.8802, 0.1014), (0.5163, 0.9601, 0.1027), (0.04751, 0.01335, 0.01968), (0.09874, 0.05095, 0.0409), (0.1522, 0.1092, 0.06304), (0.2064, 0.1844, 0.08548), (0.2598, 0.2729, 0.1076), (0.3109, 0.3712, 0.1288), (0.3583, 0.4754, 0.1484), (0.4004, 0.5821, 0.1658), (0.4357, 0.6876, 0.1805), (0.4628, 0.7882, 0.1917), (0.4802, 0.8802, 0.1989), (0.4863, 0.9601, 0.2014), (0.04276, 0.01335, 0.02857), (0.08886, 0.05095, 0.05938), (0.137, 0.1092, 0.09152), (0.1857, 0.1844, 0.1241), (0.2338, 0.2729, 0.1562), (0.2798, 0.3712, 0.187), (0.3224, 0.4754, 0.2154), (0.3603, 0.5821, 0.2408), (0.3922, 0.6876, 0.262), (0.4165, 0.7882, 0.2783), (0.4322, 0.8802, 0.2888), (0.4377, 0.9601, 0.2924), (0.0, 0.0, 0.0), (0.03636, 0.01335, 0.03636), (0.07557, 0.05095, 0.07557), (0.1165, 0.1092, 0.1165), (0.1579, 0.1844, 0.1579), (0.1988, 0.2729, 0.1988), (0.2379, 0.3712, 0.2379), (0.2742, 0.4754, 0.2742), (0.3064, 0.5821, 0.3064), (0.3335, 0.6876, 0.3335), (0.3542, 0.7882, 0.3542), (0.3675, 0.8802, 0.3675), (0.3722, 0.9601, 0.3722), (0.02857, 0.01335, 0.04276), (0.05938, 0.05095, 0.08886), (0.09152, 0.1092, 0.137), (0.1241, 0.1844, 0.1857), (0.1562, 0.2729, 0.2338), (0.187, 0.3712, 0.2798), (0.2154, 0.4754, 0.3224), (0.2408, 0.5821, 0.3603), (0.262, 0.6876, 0.3922), (0.2783, 0.7882, 0.4165), (0.2888, 0.8802, 0.4322), (0.2924, 0.9601, 0.4377), (0.01968, 0.01335, 0.04751), (0.0409, 0.05095, 0.09874), (0.06304, 0.1092, 0.1522), (0.08548, 0.1844, 0.2064), (0.1076, 0.2729, 0.2598), (0.1288, 0.3712, 0.3109), (0.1484, 0.4754, 0.3583), (0.1658, 0.5821, 0.4004), (0.1805, 0.6876, 0.4357), (0.1917, 0.7882, 0.4628), (0.1989, 0.8802, 0.4802), (0.2014, 0.9601, 0.4863), (0.01003, 0.01335, 0.05044), (0.02085, 0.05095, 0.1048), (0.03214, 0.1092, 0.1616), (0.04358, 0.1844, 0.2191), (0.05485, 0.2729, 0.2758), (0.06565, 0.3712, 0.33), (0.07565, 0.4754, 0.3803), (0.08455, 0.5821, 0.425), (0.09201, 0.6876, 0.4626), (0.09774, 0.7882, 0.4914), (0.1014, 0.8802, 0.5098), (0.1027, 0.9601, 0.5163), (-3.725e-09, 0.01335, 0.05143), (3.725e-09, 0.05095, 0.1069), (0.0, 0.1092, 0.1647), (1.118e-08, 0.1844, 0.2234), (1.49e-08, 0.2729, 0.2812), (2.235e-08, 0.3712, 0.3365), (1.49e-08, 0.4754, 0.3878), (9.686e-08, 0.5821, 0.4334), (8.941e-08, 0.6876, 0.4716), (1.118e-07, 0.7882, 0.501), (1.043e-07, 0.8802, 0.5198), (1.043e-07, 0.9601, 0.5264), (0.5264, 1.487, 0.0), (0.5163, 1.487, 0.1027), (0.4863, 1.487, 0.2014), (0.4377, 1.487, 0.2924), (0.3722, 1.487, 0.3722), (0.2014, 1.487, 0.4863), (0.4863, 1.066, 0.2014), (0.4863, 1.171, 0.2014), (0.4863, 1.276, 0.2014), (0.4863, 1.382, 0.2014), (0.4377, 1.382, 0.2924), (0.4377, 1.276, 0.2924), (0.4377, 1.171, 0.2924), (0.4377, 1.066, 0.2924), (0.2014, 1.066, 0.4863), (0.2014, 1.171, 0.4863), (0.2014, 1.276, 0.4863), (0.2014, 1.382, 0.4863), (0.1027, 1.382, 0.5163), (0.1027, 1.276, 0.5163), (0.1027, 1.171, 0.5163), (0.1027, 1.066, 0.5163), (0.2924, 1.066, 0.4377), (0.2924, 1.171, 0.4377), (0.2924, 1.276, 0.4377), (0.2924, 1.382, 0.4377), (0.5264, 1.066, 0.0), (0.5264, 1.171, 0.0), (0.5264, 1.276, 0.0), (0.5264, 1.382, 0.0), (0.5163, 1.382, 0.1027), (0.5163, 1.276, 0.1027), (0.5163, 1.171, 0.1027), (0.5163, 1.066, 0.1027), (0.3722, 1.066, 0.3722), (0.3722, 1.171, 0.3722), (0.3722, 1.276, 0.3722), (0.3722, 1.382, 0.3722), (1.043e-07, 1.382, 0.5264), (1.043e-07, 1.276, 0.5264), (1.043e-07, 1.171, 0.5264), (1.043e-07, 1.066, 0.5264), (0.3891, 1.066, 0.1612), (0.3891, 1.171, 0.1612), (0.3501, 1.171, 0.234), (0.3501, 1.066, 0.234), (0.1612, 1.066, 0.3891), (0.1612, 1.171, 0.3891), (0.08216, 1.171, 0.413), (0.08216, 1.066, 0.413), (0.234, 1.066, 0.3501), (0.234, 1.171, 0.3501), (0.4211, 1.066, 0.0), (0.4211, 1.171, 0.0), (0.413, 1.171, 0.08216), (0.413, 1.066, 0.08216), (0.2978, 1.066, 0.2978), (0.2978, 1.171, 0.2978), (8.345e-08, 1.171, 0.4211), (8.345e-08, 1.066, 0.4211), (0.3891, 1.276, 0.1612), (0.3891, 1.382, 0.1612), (0.3501, 1.382, 0.234), (0.3501, 1.276, 0.234), (0.1612, 1.276, 0.3891), (0.1612, 1.382, 0.3891), (0.08216, 1.382, 0.413), (0.08216, 1.276, 0.413), (0.234, 1.276, 0.3501), (0.234, 1.382, 0.3501), (0.4211, 1.276, 0.0), (0.4211, 1.382, 0.0), (0.413, 1.382, 0.08216), (0.413, 1.276, 0.08216), (0.2978, 1.276, 0.2978), (0.2978, 1.382, 0.2978), (8.345e-08, 1.382, 0.4211), (8.345e-08, 1.276, 0.4211), (0.2632, 1.487, 0.0), (0.2581, 1.487, 0.05135), (0.2432, 1.487, 0.1007), (0.2188, 1.487, 0.1462), (0.1861, 1.487, 0.1861), (0.1462, 1.487, 0.2188), (0.1007, 1.487, 0.2432), (0.05135, 1.487, 0.2581), (5.215e-08, 1.487, 0.2632), (0.1316, 1.382, 0.0), (0.1291, 1.382, 0.02567), (0.1216, 1.382, 0.05036), (0.1094, 1.382, 0.07311), (0.09305, 1.382, 0.09305), (0.07311, 1.382, 0.1094), (0.05036, 1.382, 0.1216), (0.02567, 1.382, 0.1291), (2.608e-08, 1.382, 0.1316), (2.608e-08, 1.382, 0.0), (0.02036, 2.696, 0.0), (0.05055, 2.594, 0.0), (0.08888, 2.485, 0.0), (0.1337, 2.369, 0.0), (0.1834, 2.251, 0.0), (0.2362, 2.13, 0.0), (0.2905, 2.01, 0.0), (0.3447, 1.892, 0.0), (0.397, 1.779, 0.0), (0.4458, 1.672, 0.0), (0.4895, 1.575, 0.0), (0.01997, 2.696, 0.003973), (0.04957, 2.594, 0.009861), (0.08718, 2.485, 0.01734), (0.1311, 2.369, 0.02609), (0.1798, 2.251, 0.03577), (0.2317, 2.13, 0.04608), (0.2849, 2.01, 0.05668), (0.3381, 1.892, 0.06724), (0.3894, 1.779, 0.07745), (0.4373, 1.672, 0.08698), (0.4801, 1.575, 0.0955), (0.01881, 2.696, 0.007793), (0.0467, 2.594, 0.01934), (0.08212, 2.485, 0.03401), (0.1235, 2.369, 0.05117), (0.1694, 2.251, 0.07017), (0.2182, 2.13, 0.09039), (0.2684, 2.01, 0.1112), (0.3184, 1.892, 0.1319), (0.3668, 1.779, 0.1519), (0.4119, 1.672, 0.1706), (0.4523, 1.575, 0.1873), (0.01693, 2.696, 0.01131), (0.04203, 2.594, 0.02808), (0.0739, 2.485, 0.04938), (0.1112, 2.369, 0.07429), (0.1525, 2.251, 0.1019), (0.1964, 2.13, 0.1312), (0.2416, 2.01, 0.1614), (0.2866, 1.892, 0.1915), (0.3301, 1.779, 0.2206), (0.3707, 1.672, 0.2477), (0.407, 1.575, 0.272), (0.0144, 2.696, 0.0144), (0.03574, 2.594, 0.03574), (0.06285, 2.485, 0.06285), (0.09455, 2.369, 0.09455), (0.1297, 2.251, 0.1297), (0.167, 2.13, 0.167), (0.2054, 2.01, 0.2054), (0.2437, 1.892, 0.2437), (0.2807, 1.779, 0.2807), (0.3153, 1.672, 0.3153), (0.3461, 1.575, 0.3461), (0.01131, 2.696, 0.01693), (0.02808, 2.594, 0.04203), (0.04938, 2.485, 0.0739), (0.07429, 2.369, 0.1112), (0.1019, 2.251, 0.1525), (0.1312, 2.13, 0.1964), (0.1614, 2.01, 0.2416), (0.1915, 1.892, 0.2866), (0.2206, 1.779, 0.3301), (0.2477, 1.672, 0.3707), (0.272, 1.575, 0.407), (0.2924, 1.487, 0.4377), (0.007792, 2.696, 0.01881), (0.01934, 2.594, 0.0467), (0.03401, 2.485, 0.08212), (0.05117, 2.369, 0.1235), (0.07017, 2.251, 0.1694), (0.09039, 2.13, 0.2182), (0.1112, 2.01, 0.2684), (0.1319, 1.892, 0.3184), (0.1519, 1.779, 0.3668), (0.1706, 1.672, 0.4119), (0.1873, 1.575, 0.4523), (-5.395e-08, 2.788, 0.0), (0.003973, 2.696, 0.01997), (0.009861, 2.594, 0.04957), (0.01734, 2.485, 0.08718), (0.02609, 2.369, 0.1311), (0.03577, 2.251, 0.1798), (0.04608, 2.13, 0.2317), (0.05668, 2.01, 0.2849), (0.06724, 1.892, 0.3381), (0.07745, 1.779, 0.3894), (0.08698, 1.672, 0.4373), (0.0955, 1.575, 0.4801), (0.1027, 1.487, 0.5163), (-6.701e-08, 2.696, 0.02036), (-8.766e-08, 2.594, 0.05055), (-9.778e-08, 2.485, 0.08888), (-1.231e-07, 2.369, 0.1337), (-1.315e-07, 2.251, 0.1834), (-1.585e-07, 2.13, 0.2362), (-1.888e-07, 2.01, 0.2905), (-2.023e-07, 1.892, 0.3447), (-2.09e-07, 1.779, 0.397), (-2.495e-07, 1.672, 0.4458), (-2.697e-07, 1.575, 0.4895), (-2.36e-07, 1.487, 0.5264)], [], [(6, 7, 19, 18), (3, 4, 16, 15), (10, 11, 23, 22), (0, 1, 13, 12), (7, 8, 20, 19), (4, 5, 17, 16), (1, 2, 14, 13), (8, 9, 21, 20), (5, 6, 18, 17), (2, 3, 15, 14), (9, 10, 22, 21), (48, 0, 12), (13, 14, 26, 25), (20, 21, 33, 32), (17, 18, 30, 29), (14, 15, 27, 26), (21, 22, 34, 33), (48, 12, 24), (18, 19, 31, 30), (15, 16, 28, 27), (22, 23, 35, 34), (12, 13, 25, 24), (19, 20, 32, 31), (16, 17, 29, 28), (27, 28, 40, 39), (34, 35, 47, 46), (24, 25, 37, 36), (31, 32, 44, 43), (28, 29, 41, 40), (25, 26, 38, 37), (32, 33, 45, 44), (29, 30, 42, 41), (26, 27, 39, 38), (33, 34, 46, 45), (48, 24, 36), (30, 31, 43, 42), (38, 39, 52, 51), (45, 46, 59, 58), (48, 36, 49), (42, 43, 56, 55), (39, 40, 53, 52), (46, 47, 60, 59), (36, 37, 50, 49), (43, 44, 57, 56), (40, 41, 54, 53), (37, 38, 51, 50), (44, 45, 58, 57), (41, 42, 55, 54), (53, 54, 66, 65), (50, 51, 63, 62), (57, 58, 70, 69), (54, 55, 67, 66), (51, 52, 64, 63), (58, 59, 71, 70), (48, 49, 61), (55, 56, 68, 67), (52, 53, 65, 64), (59, 60, 72, 71), (49, 50, 62, 61), (56, 57, 69, 68), (64, 65, 77, 76), (71, 72, 84, 83), (61, 62, 74, 73), (68, 69, 81, 80), (65, 66, 78, 77), (62, 63, 75, 74), (69, 70, 82, 81), (66, 67, 79, 78), (63, 64, 76, 75), (70, 71, 83, 82), (48, 61, 73), (67, 68, 80, 79), (78, 79, 91, 90), (75, 76, 88, 87), (82, 83, 95, 94), (48, 73, 85), (79, 80, 92, 91), (76, 77, 89, 88), (83, 84, 96, 95), (73, 74, 86, 85), (80, 81, 93, 92), (77, 78, 90, 89), (74, 75, 87, 86), (81, 82, 94, 93), (89, 90, 102, 101), (86, 87, 99, 98), (93, 94, 106, 105), (90, 91, 103, 102), (87, 88, 100, 99), (94, 95, 107, 106), (48, 85, 97), (91, 92, 104, 103), (88, 89, 101, 100), (95, 96, 108, 107), (85, 86, 98, 97), (92, 93, 105, 104), (119, 118, 111, 112), (127, 126, 114, 296), (126, 134, 272, 114), (139, 138, 109, 110), (118, 139, 110, 111), (134, 146, 113, 272), (147, 127, 296, 308), (146, 119, 112, 113), (60, 47, 122, 143), (132, 124, 156, 160), (144, 121, 120, 145), (146, 134, 178, 184), (108, 96, 130, 150), (122, 115, 151, 154), (149, 129, 128, 148), (140, 137, 179, 182), (72, 60, 143, 131), (141, 116, 152, 163), (132, 144, 145, 133), (119, 146, 184, 171), (35, 23, 142, 115), (123, 131, 159, 155), (116, 141, 140, 117), (133, 145, 183, 177), (23, 11, 135, 142), (129, 149, 167, 157), (141, 136, 137, 140), (145, 120, 172, 183), (84, 72, 131, 123), (115, 142, 164, 151), (124, 132, 133, 125), (96, 84, 123, 130), (150, 130, 158, 168), (129, 124, 125, 128), (118, 119, 171, 170), (47, 35, 115, 122), (124, 129, 157, 156), (121, 116, 117, 120), (134, 126, 174, 178), (165, 154, 153, 166), (168, 158, 157, 167), (159, 165, 166, 160), (151, 164, 163, 152), (164, 161, 162, 163), (155, 159, 160, 156), (158, 155, 156, 157), (154, 151, 152, 153), (116, 121, 153, 152), (143, 122, 154, 165), (131, 143, 165, 159), (121, 144, 166, 153), (142, 135, 161, 164), (144, 132, 160, 166), (130, 123, 155, 158), (136, 141, 163, 162), (183, 172, 171, 184), (186, 176, 175, 185), (177, 183, 184, 178), (169, 182, 181, 170), (182, 179, 180, 181), (173, 177, 178, 174), (176, 173, 174, 175), (172, 169, 170, 171), (128, 125, 173, 176), (138, 139, 181, 180), (126, 127, 175, 174), (148, 128, 176, 186), (117, 140, 182, 169), (127, 147, 185, 175), (125, 133, 177, 173), (139, 118, 170, 181), (120, 117, 169, 172), (308, 296, 194, 195), (114, 272, 192, 193), (113, 112, 190, 191), (111, 110, 188, 189), (296, 114, 193, 194), (272, 113, 191, 192), (112, 111, 189, 190), (110, 109, 187, 188), (194, 193, 202, 203), (192, 191, 200, 201), (190, 189, 198, 199), (188, 187, 196, 197), (195, 194, 203, 204), (193, 192, 201, 202), (191, 190, 199, 200), (189, 188, 197, 198), (196, 205, 204, 203, 202, 201, 200, 199, 198, 197), (210, 221, 222, 211), (207, 218, 219, 208), (214, 225, 226, 215), (211, 222, 223, 212), (208, 219, 220, 209), (215, 226, 227, 216), (284, 217, 206), (212, 223, 224, 213), (209, 220, 221, 210), (216, 227, 110, 109), (206, 217, 218, 207), (213, 224, 225, 214), (226, 237, 238, 227), (284, 228, 217), (223, 234, 235, 224), (220, 231, 232, 221), (227, 238, 111, 110), (217, 228, 229, 218), (224, 235, 236, 225), (221, 232, 233, 222), (218, 229, 230, 219), (225, 236, 237, 226), (222, 233, 234, 223), (219, 230, 231, 220), (229, 240, 241, 230), (236, 247, 248, 237), (233, 244, 245, 234), (230, 241, 242, 231), (237, 248, 249, 238), (284, 239, 228), (234, 245, 246, 235), (231, 242, 243, 232), (238, 249, 112, 111), (228, 239, 240, 229), (235, 246, 247, 236), (232, 243, 244, 233), (249, 260, 113, 112), (239, 250, 251, 240), (246, 257, 258, 247), (243, 254, 255, 244), (240, 251, 252, 241), (247, 258, 259, 248), (244, 255, 256, 245), (241, 252, 253, 242), (248, 259, 260, 249), (284, 250, 239), (245, 256, 257, 246), (242, 253, 254, 243), (252, 263, 264, 253), (259, 270, 271, 260), (284, 261, 250), (256, 267, 268, 257), (253, 264, 265, 254), (260, 271, 272, 113), (250, 261, 262, 251), (257, 268, 269, 258), (254, 265, 266, 255), (251, 262, 263, 252), (258, 269, 270, 259), (255, 266, 267, 256), (262, 274, 275, 263), (269, 281, 282, 270), (266, 278, 279, 267), (263, 275, 276, 264), (270, 282, 283, 271), (284, 273, 261), (267, 279, 280, 268), (264, 276, 277, 265), (271, 283, 114, 272), (261, 273, 274, 262), (268, 280, 281, 269), (265, 277, 278, 266), (276, 288, 289, 277), (283, 295, 296, 114), (273, 285, 286, 274), (280, 292, 293, 281), (277, 289, 290, 278), (274, 286, 287, 275), (281, 293, 294, 282), (278, 290, 291, 279), (275, 287, 288, 276), (282, 294, 295, 283), (284, 285, 273), (279, 291, 292, 280), (287, 299, 300, 288), (294, 306, 307, 295), (284, 297, 285), (291, 303, 304, 292), (288, 300, 301, 289), (295, 307, 308, 296), (285, 297, 298, 286), (292, 304, 305, 293), (289, 301, 302, 290), (286, 298, 299, 287), (293, 305, 306, 294), (290, 302, 303, 291)])
me_mesh_005.polygons.foreach_set('use_smooth', [True] * 281)
me_mesh_005.materials.append(mat_inner_glow_001)
me_mesh_005.use_remesh_fix_poles = True
me_mesh_005.use_remesh_preserve_attributes = False
me_mesh_005.update()

# ---- curves / text
txt_text_001 = bpy.data.curves.new('Text.001', 'FONT')
txt_text_001.dimensions = '2D'
txt_text_001.body = 'IR MISSILE TUBE'
txt_text_001.materials.append(mat_material)
txt_text_001.use_path_clamp = True
txt_text_001.space_line = 0.8
txt_text_001.space_character = 0.9

# ---- objects
ob_medium_hybrid_fusion = bpy.data.objects.new('Medium Hybrid Fusion', None)
ob_camera_002 = bpy.data.objects.new('Camera.002', cam_camera_002)
ob_lamp_002 = bpy.data.objects.new('Lamp.002', light_lamp_002)
ob_sun_002 = bpy.data.objects.new('Sun.002', light_sun_002)
ob_text_001 = bpy.data.objects.new('Text.001', txt_text_001)
ob_ship_top = bpy.data.objects.new('Ship Top', cam_camera_001)
ob_top_point = bpy.data.objects.new('Top Point', light_point_001)
ob_top_sun = bpy.data.objects.new('Top Sun', light_sun_001)
ob_ship_top_001 = bpy.data.objects.new('Ship Top.001', cam_camera_003)
ob_top_point_001 = bpy.data.objects.new('Top Point.001', light_point_002)
ob_top_sun_001 = bpy.data.objects.new('Top Sun.001', light_sun_003)
ob_beziercurve = bpy.data.objects.new('BezierCurve', me_mesh)
ob_beziercurve_001 = bpy.data.objects.new('BezierCurve.001', me_mesh_001)
ob_beziercurve_002 = bpy.data.objects.new('BezierCurve.002', me_mesh_002)
ob_beziercurve_004 = bpy.data.objects.new('BezierCurve.004', me_mesh_007)
ob_medium_hybrid_fusion_001 = bpy.data.objects.new('Medium Hybrid Fusion.001', None)
ob_beziercurve_003 = bpy.data.objects.new('BezierCurve.003', me_mesh_003)
ob_beziercurve_005 = bpy.data.objects.new('BezierCurve.005', me_mesh_004)
ob_beziercurve_006 = bpy.data.objects.new('BezierCurve.006', me_mesh_005)

# ---- transforms, parenting, visibility, modifiers, constraints
ob_medium_hybrid_fusion.location = (0.0, 0.0, 0.0)
ob_medium_hybrid_fusion.rotation_euler = (0.0, 0.0, -1.134)
ob_medium_hybrid_fusion.empty_display_type = 'SINGLE_ARROW'
ob_camera_002.location = (9.703, -9.81, 9.862)
ob_camera_002.rotation_euler = (0.9696, 4.792e-10, 0.7854)
ob_camera_002.lock_rotations_4d = False
ob_camera_002.empty_display_type = 'ARROWS'
ob_camera_002.color = (0.0, 0.0, 0.0, 0.0)
ob_camera_002.display_type = 'WIRE'
ob_camera_002.lineart.crease_threshold = 0.0
ob_lamp_002.location = (3.856, 1.568, 1.311)
ob_lamp_002.rotation_euler = (0.6503, 0.05522, 3.437)
ob_lamp_002.lock_rotations_4d = False
ob_lamp_002.empty_display_type = 'ARROWS'
ob_lamp_002.color = (0.0, 0.0, 0.0, 0.0)
ob_lamp_002.lineart.crease_threshold = 0.0
ob_sun_002.location = (-7.599, 0.7973, 4.7)
ob_sun_002.rotation_euler = (-0.4189, -0.1396, 1.78)
ob_sun_002.lineart.crease_threshold = 0.0
ob_text_001.location = (1.085, -1.642, 2.227)
ob_text_001.rotation_euler = (0.9696, -0.0, 0.7854)
ob_text_001.scale = (0.09786, 0.09786, 0.09786)
ob_text_001.lineart.crease_threshold = 0.0
ob_ship_top.location = (0.0, 0.0, 30.0)
ob_ship_top.rotation_euler = (0.0, -0.0, -3.142)
ob_ship_top.lock_rotations_4d = False
ob_ship_top.empty_display_type = 'ARROWS'
ob_ship_top.color = (0.0, 0.0, 0.0, 0.0)
ob_ship_top.display_type = 'WIRE'
ob_ship_top.lineart.crease_threshold = 0.0
ob_top_point.location = (-12.34, 10.56, 11.79)
ob_top_point.rotation_euler = (0.0, -0.0, -3.142)
ob_top_point.scale = (-1.0, 1.0, 1.0)
ob_top_point.lineart.crease_threshold = 0.0
ob_top_sun.location = (15.0, -13.0, 18.0)
ob_top_sun.rotation_euler = (2.079e-08, 1.134, -0.8727)
ob_top_sun.scale = (1.0, -1.0, 1.0)
ob_top_sun.lineart.crease_threshold = 0.0
ob_ship_top_001.location = (-4.71e-15, 21.21, 21.21)
ob_ship_top_001.rotation_euler = (0.7854, 2.304e-07, -3.142)
ob_ship_top_001.lock_rotations_4d = False
ob_ship_top_001.empty_display_type = 'ARROWS'
ob_ship_top_001.color = (0.0, 0.0, 0.0, 0.0)
ob_ship_top_001.display_type = 'WIRE'
ob_ship_top_001.lineart.crease_threshold = 0.0
ob_top_point_001.location = (-12.34, 10.56, 11.79)
ob_top_point_001.rotation_euler = (0.0, -0.0, -3.142)
ob_top_point_001.scale = (-1.0, 1.0, 1.0)
ob_top_point_001.lineart.crease_threshold = 0.0
ob_top_sun_001.location = (15.0, -13.0, 18.0)
ob_top_sun_001.rotation_euler = (2.079e-08, 1.134, -0.8727)
ob_top_sun_001.scale = (1.0, -1.0, 1.0)
ob_top_sun_001.lineart.crease_threshold = 0.0
ob_beziercurve.parent = ob_medium_hybrid_fusion
ob_beziercurve.location = (0.0, -0.6821, 0.0)
ob_beziercurve.scale = (0.5524, 0.5524, 0.5524)
_m = ob_beziercurve.modifiers.new('EdgeSplit', 'EDGE_SPLIT')
_m = ob_beziercurve.modifiers.new('Mirror', 'MIRROR')
_m.use_axis = (True, False, True)
_m = ob_beziercurve.modifiers.new('Auto Smooth', 'NODES')
_m.node_group = ng_auto_smooth
_gi = [s.identifier for s in ng_auto_smooth.interface.items_tree if s.item_type == 'SOCKET' and s.in_out == 'INPUT']
_m[_gi[1]] = 3.142  # Angle
ob_beziercurve_001.parent = ob_medium_hybrid_fusion
ob_beziercurve_001.location = (-2.98e-08, 0.8582, 0.0)
_m = ob_beziercurve_001.modifiers.new('Mirror', 'MIRROR')
_m.use_axis = (True, False, True)
_m = ob_beziercurve_001.modifiers.new('Auto Smooth', 'NODES')
_m.node_group = ng_auto_smooth
_gi = [s.identifier for s in ng_auto_smooth.interface.items_tree if s.item_type == 'SOCKET' and s.in_out == 'INPUT']
_m[_gi[1]] = 3.142  # Angle
ob_beziercurve_002.parent = ob_medium_hybrid_fusion
ob_beziercurve_002.location = (0.0, -0.8954, 0.0)
_m = ob_beziercurve_002.modifiers.new('Mirror', 'MIRROR')
_m.use_axis = (True, False, True)
_m = ob_beziercurve_002.modifiers.new('Auto Smooth', 'NODES')
_m.node_group = ng_auto_smooth
_gi = [s.identifier for s in ng_auto_smooth.interface.items_tree if s.item_type == 'SOCKET' and s.in_out == 'INPUT']
_m[_gi[1]] = 3.142  # Angle
ob_beziercurve_004.parent = ob_medium_hybrid_fusion
ob_beziercurve_004.location = (0.0, -1.113, 0.0)
_m = ob_beziercurve_004.modifiers.new('Mirror', 'MIRROR')
_m.use_axis = (True, False, True)
_m = ob_beziercurve_004.modifiers.new('Auto Smooth', 'NODES')
_m.node_group = ng_auto_smooth
_gi = [s.identifier for s in ng_auto_smooth.interface.items_tree if s.item_type == 'SOCKET' and s.in_out == 'INPUT']
_m[_gi[1]] = 3.142  # Angle
ob_medium_hybrid_fusion_001.location = (0.0, 0.0, 0.0)
ob_medium_hybrid_fusion_001.rotation_euler = (0.0, 0.0, -1.134)
ob_medium_hybrid_fusion_001.empty_display_type = 'SINGLE_ARROW'
ob_beziercurve_003.parent = ob_medium_hybrid_fusion_001
ob_beziercurve_003.location = (0.0, -1.113, 0.0)
_m = ob_beziercurve_003.modifiers.new('Mirror', 'MIRROR')
_m.use_axis = (True, False, True)
_m = ob_beziercurve_003.modifiers.new('Auto Smooth', 'NODES')
_m.node_group = ng_auto_smooth
_gi = [s.identifier for s in ng_auto_smooth.interface.items_tree if s.item_type == 'SOCKET' and s.in_out == 'INPUT']
_m[_gi[1]] = 3.142  # Angle
ob_beziercurve_005.parent = ob_medium_hybrid_fusion_001
ob_beziercurve_005.location = (0.0, -0.8954, 0.0)
_m = ob_beziercurve_005.modifiers.new('Mirror', 'MIRROR')
_m.use_axis = (True, False, True)
_m = ob_beziercurve_005.modifiers.new('Auto Smooth', 'NODES')
_m.node_group = ng_auto_smooth
_gi = [s.identifier for s in ng_auto_smooth.interface.items_tree if s.item_type == 'SOCKET' and s.in_out == 'INPUT']
_m[_gi[1]] = 3.142  # Angle
ob_beziercurve_006.parent = ob_medium_hybrid_fusion_001
ob_beziercurve_006.location = (0.0, -0.6821, 0.0)
ob_beziercurve_006.scale = (0.5524, 0.5524, 0.5524)
_m = ob_beziercurve_006.modifiers.new('EdgeSplit', 'EDGE_SPLIT')
_m = ob_beziercurve_006.modifiers.new('Mirror', 'MIRROR')
_m.use_axis = (True, False, True)
_m = ob_beziercurve_006.modifiers.new('Auto Smooth', 'NODES')
_m.node_group = ng_auto_smooth
_gi = [s.identifier for s in ng_auto_smooth.interface.items_tree if s.item_type == 'SOCKET' and s.in_out == 'INPUT']
_m[_gi[1]] = 3.142  # Angle

# ---- collection membership
scene.collection.objects.link(ob_medium_hybrid_fusion)
col_outfit_camera.objects.link(ob_camera_002)
col_outfit_camera.objects.link(ob_lamp_002)
col_outfit_camera.objects.link(ob_sun_002)
col_outfit_camera.objects.link(ob_text_001)
col_top_camera.objects.link(ob_ship_top)
col_top_camera.objects.link(ob_top_point)
col_top_camera.objects.link(ob_top_sun)
col_nova_camera.objects.link(ob_ship_top_001)
col_nova_camera.objects.link(ob_top_point_001)
col_nova_camera.objects.link(ob_top_sun_001)
col_green.objects.link(ob_beziercurve)
col_green.objects.link(ob_beziercurve_001)
col_green.objects.link(ob_beziercurve_002)
col_green.objects.link(ob_beziercurve_004)
col_orange.objects.link(ob_medium_hybrid_fusion_001)
col_orange.objects.link(ob_beziercurve_003)
col_orange.objects.link(ob_beziercurve_005)
col_orange.objects.link(ob_beziercurve_006)
def _layer_coll(name, lc=None):
    lc = lc or bpy.context.view_layer.layer_collection
    for c in lc.children:
        if c.name == name: return c
        r = _layer_coll(name, c)
        if r: return r
_layer_coll('Outfit Camera').exclude = True
_layer_coll('Top Camera').exclude = True
_layer_coll('Green').exclude = True

# ---- scene / render settings (as saved in the file)
scene.camera = ob_ship_top_001
scene.frame_start = 0; scene.frame_end = 143; scene.frame_set(26)
scene.render.engine = 'CYCLES'
scene.render.image_settings.compression = 90
scene.render.resolution_x = 104
scene.render.resolution_y = 104
scene.render.resolution_percentage = 50
scene.render.dither_intensity = 0.0
scene.cycles.samples = 96
scene.cycles.sampling_pattern = 'TABULATED_SOBOL'
scene.cycles.light_sampling_threshold = 0.0
scene.cycles.use_adaptive_sampling = False
scene.cycles.use_light_tree = False
scene.cycles.blur_glossy = 0.0
scene.cycles.volume_bounces = 1
scene.cycles.pixel_filter_type = 'GAUSSIAN'
scene.cycles.sample_clamp_indirect = 0.0
scene.view_settings.view_transform = 'Standard'
bpy.context.view_layer.update()
